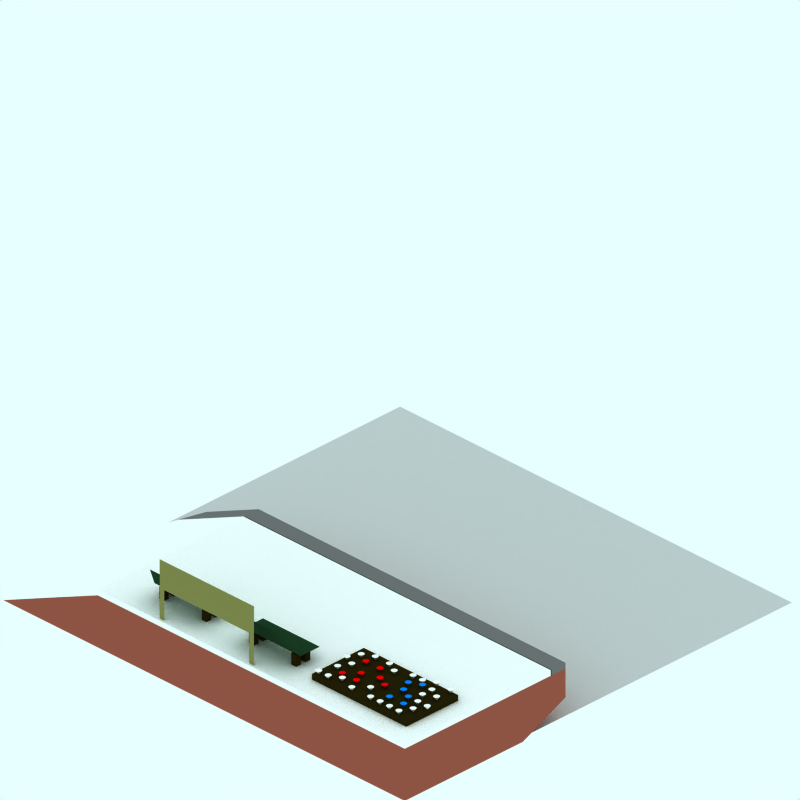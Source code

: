 # Source: brick-platform-basic-slopel.blend  (saved by Blender 2.42.0; exported with 4.5.12 LTS)
import bpy
from mathutils import Matrix  # noqa: F401  (used for matrix-valued properties, if any)

bpy.ops.wm.read_factory_settings(use_empty=True)
scene = bpy.context.scene
scene.name = 'Scene'

# ---- collections
col_collection_1 = bpy.data.collections.new('Collection 1'); scene.collection.children.link(col_collection_1)
col_collection_2 = bpy.data.collections.new('Collection 2'); scene.collection.children.link(col_collection_2)
col_collection_2.hide_render = True
col_collection_2.hide_viewport = True
col_collection_3 = bpy.data.collections.new('Collection 3'); scene.collection.children.link(col_collection_3)
col_collection_3.hide_render = True
col_collection_3.hide_viewport = True

# ---- materials (node trees are filled in below, after node groups)
mat_soil = bpy.data.materials.new('Soil')
mat_soil.alpha_threshold = 0.0
mat_soil.preview_render_type = 'FLAT'
mat_soil.diffuse_color = (0.1442, 0.1206, 0.02593, 1.0)
mat_soil.roughness = 0.5
mat_soil.line_color = (0.0, 0.0, 0.0, 1.0)
mat_sign = bpy.data.materials.new('Sign')
mat_sign.alpha_threshold = 0.0
mat_sign.preview_render_type = 'FLAT'
mat_sign.diffuse_color = (0.1175, 0.2402, 0.1439, 1.0)
mat_sign.roughness = 0.5
mat_sign.line_color = (0.0, 0.0, 0.0, 1.0)
mat_redflower = bpy.data.materials.new('RedFlower')
mat_redflower.alpha_threshold = 0.0
mat_redflower.preview_render_type = 'FLAT'
mat_redflower.diffuse_color = (1.0, 0.0, 0.0, 1.0)
mat_redflower.roughness = 0.5
mat_redflower.line_color = (0.0, 0.0, 0.0, 1.0)
mat_blueflower = bpy.data.materials.new('BlueFlower')
mat_blueflower.alpha_threshold = 0.0
mat_blueflower.preview_render_type = 'FLAT'
mat_blueflower.diffuse_color = (0.0, 0.5133, 1.0, 1.0)
mat_blueflower.roughness = 0.5
mat_blueflower.line_color = (0.0, 0.0, 0.0, 1.0)
mat_whiteflower = bpy.data.materials.new('WhiteFlower')
mat_whiteflower.alpha_threshold = 0.0
mat_whiteflower.preview_render_type = 'FLAT'
mat_whiteflower.diffuse_color = (1.0, 1.0, 1.0, 1.0)
mat_whiteflower.roughness = 0.5
mat_whiteflower.line_color = (0.0, 0.0, 0.0, 1.0)
mat_signtext = bpy.data.materials.new('SignText')
mat_signtext.alpha_threshold = 0.0
mat_signtext.preview_render_type = 'FLAT'
mat_signtext.diffuse_color = (0.3595, 0.7348, 0.4401, 1.0)
mat_signtext.roughness = 0.5
mat_signtext.line_color = (0.0, 0.0, 0.0, 1.0)
mat_woodenfencing = bpy.data.materials.new('WoodenFencing')
mat_woodenfencing.alpha_threshold = 0.0
mat_woodenfencing.preview_render_type = 'CUBE'
mat_woodenfencing.diffuse_color = (0.5137, 0.5186, 0.2919, 1.0)
mat_woodenfencing.specular_color = (0.0, 0.0, 0.0)
mat_woodenfencing.roughness = 0.5
mat_woodenfencing.line_color = (0.0, 0.0, 0.0, 1.0)
mat_pavings = bpy.data.materials.new('Pavings')
mat_pavings.alpha_threshold = 0.0
mat_pavings.preview_render_type = 'CUBE'
mat_pavings.diffuse_color = (1.0, 0.9999, 0.9999, 1.0)
mat_pavings.specular_color = (0.0, 0.0, 0.0)
mat_pavings.roughness = 0.5
mat_pavings.line_color = (0.0, 0.0, 0.0, 1.0)
mat_lightpaving = bpy.data.materials.new('LightPaving')
mat_lightpaving.alpha_threshold = 0.0
mat_lightpaving.preview_render_type = 'CUBE'
mat_lightpaving.diffuse_color = (0.4428, 0.4417, 0.4417, 1.0)
mat_lightpaving.specular_color = (0.0, 0.0, 0.0)
mat_lightpaving.roughness = 0.5
mat_lightpaving.line_color = (0.0, 0.0, 0.0, 1.0)
mat_brick = bpy.data.materials.new('Brick')
mat_brick.alpha_threshold = 0.0
mat_brick.preview_render_type = 'CUBE'
mat_brick.diffuse_color = (0.6122, 0.3304, 0.2679, 1.0)
mat_brick.specular_color = (0.0, 0.0, 0.0)
mat_brick.roughness = 0.5
mat_brick.line_color = (0.0, 0.0, 0.0, 1.0)
mat_transparent = bpy.data.materials.new('Transparent')
mat_transparent.alpha_threshold = 0.0
mat_transparent.preview_render_type = 'FLAT'
mat_transparent.roughness = 0.5

# ---- material node trees

# ---- world
world_world = bpy.data.worlds.new('World'); scene.world = world_world
world_world.color = (0.9059, 1.0, 1.0)
world_world.use_sun_shadow = False
world_world.sun_shadow_jitter_overblur = 0.0
world_world.cycles.sampling_method = 'MANUAL'
world_world.cycles.sample_map_resolution = 256

# ---- cameras
cam_camera_001 = bpy.data.cameras.new('Camera.001')
cam_camera_001.type = 'ORTHO'
cam_camera_001.passepartout_alpha = 0.2
cam_camera_001.clip_end = 100.0
cam_camera_001.lens = 35.0
cam_camera_001.ortho_scale = 12.0
cam_camera_001.display_size = 5.91
cam_camera_001.show_passepartout = False
cam_camera_001.show_safe_areas = True
cam_camera_001.dof.focus_distance = 0.0
cam_camera_001.dof.aperture_fstop = 128.0

# ---- lights
light_lamp = bpy.data.lights.new('Lamp', 'SUN')
light_lamp.transmission_factor = 0.0
light_lamp.angle = 1.571
light_lamp.energy = 0.028
light_lamp.shadow_buffer_clip_start = 0.5
light_lamp.shadow_soft_size = 1.0
light_lamp.shadow_cascade_max_distance = 1000.0
light_lamp.cycles.use_multiple_importance_sampling = False

# ---- meshes
me_cube_018 = bpy.data.meshes.new('Cube.018')
me_cube_018.from_pydata([(-3.485, 1.206, 1.479), (-3.485, 0.9264, 1.479), (-3.585, 0.9264, 1.479), (-3.585, 1.206, 1.479), (-3.485, 1.206, 1.579), (-3.485, 0.9264, 1.579), (-3.585, 0.9264, 1.579), (-3.585, 1.206, 1.579)], [], [(0, 1, 2, 3), (4, 7, 6, 5), (0, 4, 5, 1), (1, 5, 6, 2), (2, 6, 7, 3), (4, 0, 3, 7)])
me_cube_018.materials.append(mat_soil)
me_cube_018.use_remesh_preserve_volume = False
me_cube_018.use_remesh_preserve_attributes = False
me_cube_018.use_mirror_vertex_groups = False
me_cube_018.update()
me_cube_017 = bpy.data.meshes.new('Cube.017')
me_cube_017.from_pydata([(-3.685, 1.206, 1.479), (-3.685, 0.9264, 1.479), (-3.785, 0.9264, 1.479), (-3.785, 1.206, 1.479), (-3.685, 1.206, 1.579), (-3.685, 0.9264, 1.579), (-3.785, 0.9264, 1.579), (-3.785, 1.206, 1.579)], [], [(0, 1, 2, 3), (4, 7, 6, 5), (0, 4, 5, 1), (1, 5, 6, 2), (2, 6, 7, 3), (4, 0, 3, 7)])
me_cube_017.materials.append(mat_soil)
me_cube_017.use_remesh_preserve_volume = False
me_cube_017.use_remesh_preserve_attributes = False
me_cube_017.use_mirror_vertex_groups = False
me_cube_017.update()
me_cube_016 = bpy.data.meshes.new('Cube.016')
me_cube_016.from_pydata([(-3.685, 1.206, 0.5795), (-3.685, 0.9264, 0.5795), (-3.785, 0.9264, 0.5795), (-3.785, 1.206, 0.5795), (-3.685, 1.206, 0.6795), (-3.685, 0.9264, 0.6795), (-3.785, 0.9264, 0.6795), (-3.785, 1.206, 0.6795)], [], [(0, 1, 2, 3), (4, 7, 6, 5), (0, 4, 5, 1), (1, 5, 6, 2), (2, 6, 7, 3), (4, 0, 3, 7)])
me_cube_016.materials.append(mat_soil)
me_cube_016.use_remesh_preserve_volume = False
me_cube_016.use_remesh_preserve_attributes = False
me_cube_016.use_mirror_vertex_groups = False
me_cube_016.update()
me_cube_015 = bpy.data.meshes.new('Cube.015')
me_cube_015.from_pydata([(-3.485, 1.206, 0.5795), (-3.485, 0.9264, 0.5795), (-3.585, 0.9264, 0.5795), (-3.585, 1.206, 0.5795), (-3.485, 1.206, 0.6795), (-3.485, 0.9264, 0.6795), (-3.585, 0.9264, 0.6795), (-3.585, 1.206, 0.6795)], [], [(0, 1, 2, 3), (4, 7, 6, 5), (0, 4, 5, 1), (1, 5, 6, 2), (2, 6, 7, 3), (4, 0, 3, 7)])
me_cube_015.materials.append(mat_soil)
me_cube_015.use_remesh_preserve_volume = False
me_cube_015.use_remesh_preserve_attributes = False
me_cube_015.use_mirror_vertex_groups = False
me_cube_015.update()
me_cube_014 = bpy.data.meshes.new('Cube.014')
me_cube_014.from_pydata([(-3.485, 1.206, -0.4205), (-3.485, 0.9264, -0.4205), (-3.585, 0.9264, -0.4205), (-3.585, 1.206, -0.4205), (-3.485, 1.206, -0.3205), (-3.485, 0.9264, -0.3205), (-3.585, 0.9264, -0.3205), (-3.585, 1.206, -0.3205)], [], [(0, 1, 2, 3), (4, 7, 6, 5), (0, 4, 5, 1), (1, 5, 6, 2), (2, 6, 7, 3), (4, 0, 3, 7)])
me_cube_014.materials.append(mat_soil)
me_cube_014.use_remesh_preserve_volume = False
me_cube_014.use_remesh_preserve_attributes = False
me_cube_014.use_mirror_vertex_groups = False
me_cube_014.update()
me_cube_013 = bpy.data.meshes.new('Cube.013')
me_cube_013.from_pydata([(-3.685, 1.206, -0.4205), (-3.685, 0.9264, -0.4205), (-3.785, 0.9264, -0.4205), (-3.785, 1.206, -0.4205), (-3.685, 1.206, -0.3205), (-3.685, 0.9264, -0.3205), (-3.785, 0.9264, -0.3205), (-3.785, 1.206, -0.3205)], [], [(0, 1, 2, 3), (4, 7, 6, 5), (0, 4, 5, 1), (1, 5, 6, 2), (2, 6, 7, 3), (4, 0, 3, 7)])
me_cube_013.materials.append(mat_soil)
me_cube_013.use_remesh_preserve_volume = False
me_cube_013.use_remesh_preserve_attributes = False
me_cube_013.use_mirror_vertex_groups = False
me_cube_013.update()
me_cube_012 = bpy.data.meshes.new('Cube.012')
me_cube_012.from_pydata([(-3.685, 1.206, -1.321), (-3.685, 0.9264, -1.321), (-3.785, 0.9264, -1.321), (-3.785, 1.206, -1.321), (-3.685, 1.206, -1.221), (-3.685, 0.9264, -1.221), (-3.785, 0.9264, -1.221), (-3.785, 1.206, -1.221)], [], [(0, 1, 2, 3), (4, 7, 6, 5), (0, 4, 5, 1), (1, 5, 6, 2), (2, 6, 7, 3), (4, 0, 3, 7)])
me_cube_012.materials.append(mat_soil)
me_cube_012.use_remesh_preserve_volume = False
me_cube_012.use_remesh_preserve_attributes = False
me_cube_012.use_mirror_vertex_groups = False
me_cube_012.update()
me_cube_004 = bpy.data.meshes.new('Cube.004')
me_cube_004.from_pydata([(-3.485, 1.206, -1.321), (-3.485, 0.9264, -1.321), (-3.585, 0.9264, -1.321), (-3.585, 1.206, -1.321), (-3.485, 1.206, -1.221), (-3.485, 0.9264, -1.221), (-3.585, 0.9264, -1.221), (-3.585, 1.206, -1.221)], [], [(0, 1, 2, 3), (4, 7, 6, 5), (0, 4, 5, 1), (1, 5, 6, 2), (2, 6, 7, 3), (4, 0, 3, 7)])
me_cube_004.materials.append(mat_soil)
me_cube_004.use_remesh_preserve_volume = False
me_cube_004.use_remesh_preserve_attributes = False
me_cube_004.use_mirror_vertex_groups = False
me_cube_004.update()
me_plane_026 = bpy.data.meshes.new('Plane.026')
me_plane_026.from_pydata([(1.679, -3.385, 1.226), (1.679, -3.785, 1.226), (0.4795, -3.785, 1.226), (0.4795, -3.385, 1.226)], [], [(0, 3, 2, 1)])
me_plane_026.materials.append(mat_sign)
me_plane_026.use_remesh_preserve_volume = False
me_plane_026.use_remesh_preserve_attributes = False
me_plane_026.use_mirror_vertex_groups = False
me_plane_026.update()
me_plane_025 = bpy.data.meshes.new('Plane.025')
me_plane_025.from_pydata([(1.679, -3.785, 1.226), (1.699, -3.899, 1.518), (0.4987, -3.899, 1.518), (0.4795, -3.785, 1.226)], [], [(0, 3, 2, 1)])
me_plane_025.materials.append(mat_sign)
me_plane_025.use_remesh_preserve_volume = False
me_plane_025.use_remesh_preserve_attributes = False
me_plane_025.use_mirror_vertex_groups = False
me_plane_025.update()
me_plane_024 = bpy.data.meshes.new('Plane.024')
me_plane_024.from_pydata([(-0.2205, -3.785, 1.226), (-0.2013, -3.902, 1.516), (-1.401, -3.902, 1.516), (-1.421, -3.785, 1.226)], [], [(0, 3, 2, 1)])
me_plane_024.materials.append(mat_sign)
me_plane_024.use_remesh_preserve_volume = False
me_plane_024.use_remesh_preserve_attributes = False
me_plane_024.use_mirror_vertex_groups = False
me_plane_024.update()
me_plane_023 = bpy.data.meshes.new('Plane.023')
me_plane_023.from_pydata([(-0.2205, -3.385, 1.226), (-0.2205, -3.785, 1.226), (-1.421, -3.785, 1.226), (-1.421, -3.385, 1.226)], [], [(0, 3, 2, 1)])
me_plane_023.materials.append(mat_sign)
me_plane_023.use_remesh_preserve_volume = False
me_plane_023.use_remesh_preserve_attributes = False
me_plane_023.use_mirror_vertex_groups = False
me_plane_023.update()
me_cone_073 = bpy.data.meshes.new('Cone.073')
me_cone_073.from_pydata([(-83.16, 29.4, 74.36), (-82.86, 29.4, 73.9), (-82.75, 29.4, 73.36), (-82.86, 29.4, 72.82), (-83.16, 29.4, 72.36), (-83.62, 29.4, 72.05), (-84.16, 29.4, 71.94), (-84.7, 29.4, 72.05), (-85.16, 29.4, 72.36), (-85.47, 29.4, 72.82), (-85.58, 29.4, 73.36), (-85.47, 29.4, 73.9), (-85.16, 29.4, 74.36), (-84.7, 29.4, 74.67), (-84.16, 29.4, 74.77), (-83.62, 29.4, 74.67), (-84.16, 27.4, 73.36), (-84.16, 29.4, 73.36)], [], [(1, 0, 16), (16, 2, 1), (16, 3, 2), (16, 4, 3), (16, 5, 4), (16, 6, 5), (16, 7, 6), (16, 8, 7), (16, 9, 8), (16, 10, 9), (16, 11, 10), (16, 12, 11), (16, 13, 12), (16, 14, 13), (16, 15, 14), (16, 0, 15), (17, 0, 1), (17, 1, 2), (17, 2, 3), (17, 3, 4), (17, 4, 5), (17, 5, 6), (17, 6, 7), (17, 7, 8), (17, 8, 9), (17, 9, 10), (17, 10, 11), (17, 11, 12), (17, 12, 13), (17, 13, 14), (17, 14, 15), (15, 0, 17)])
me_cone_073.materials.append(mat_redflower)
me_cone_073.use_remesh_preserve_volume = False
me_cone_073.use_remesh_preserve_attributes = False
me_cone_073.use_mirror_vertex_groups = False
me_cone_073.update()
me_cone_072 = bpy.data.meshes.new('Cone.072')
me_cone_072.from_pydata([(-90.8, 29.4, 69.27), (-90.5, 29.4, 68.81), (-90.39, 29.4, 68.27), (-90.5, 29.4, 67.72), (-90.8, 29.4, 67.27), (-91.26, 29.4, 66.96), (-91.8, 29.4, 66.85), (-92.34, 29.4, 66.96), (-92.8, 29.4, 67.27), (-93.11, 29.4, 67.72), (-93.22, 29.4, 68.27), (-93.11, 29.4, 68.81), (-92.8, 29.4, 69.27), (-92.34, 29.4, 69.57), (-91.8, 29.4, 69.68), (-91.26, 29.4, 69.57), (-91.8, 27.4, 68.27), (-91.8, 29.4, 68.27)], [], [(1, 0, 16), (16, 2, 1), (16, 3, 2), (16, 4, 3), (16, 5, 4), (16, 6, 5), (16, 7, 6), (16, 8, 7), (16, 9, 8), (16, 10, 9), (16, 11, 10), (16, 12, 11), (16, 13, 12), (16, 14, 13), (16, 15, 14), (16, 0, 15), (17, 0, 1), (17, 1, 2), (17, 2, 3), (17, 3, 4), (17, 4, 5), (17, 5, 6), (17, 6, 7), (17, 7, 8), (17, 8, 9), (17, 9, 10), (17, 10, 11), (17, 11, 12), (17, 12, 13), (17, 13, 14), (17, 14, 15), (15, 0, 17)])
me_cone_072.materials.append(mat_redflower)
me_cone_072.use_remesh_preserve_volume = False
me_cone_072.use_remesh_preserve_attributes = False
me_cone_072.use_mirror_vertex_groups = False
me_cone_072.update()
me_cone_071 = bpy.data.meshes.new('Cone.071')
me_cone_071.from_pydata([(-90.8, 29.4, 61.63), (-90.5, 29.4, 61.17), (-90.39, 29.4, 60.63), (-90.5, 29.4, 60.08), (-90.8, 29.4, 59.63), (-91.26, 29.4, 59.32), (-91.8, 29.4, 59.21), (-92.34, 29.4, 59.32), (-92.8, 29.4, 59.63), (-93.11, 29.4, 60.08), (-93.22, 29.4, 60.63), (-93.11, 29.4, 61.17), (-92.8, 29.4, 61.63), (-92.34, 29.4, 61.93), (-91.8, 29.4, 62.04), (-91.26, 29.4, 61.93), (-91.8, 27.4, 60.63), (-91.8, 29.4, 60.63)], [], [(1, 0, 16), (16, 2, 1), (16, 3, 2), (16, 4, 3), (16, 5, 4), (16, 6, 5), (16, 7, 6), (16, 8, 7), (16, 9, 8), (16, 10, 9), (16, 11, 10), (16, 12, 11), (16, 13, 12), (16, 14, 13), (16, 15, 14), (16, 0, 15), (17, 0, 1), (17, 1, 2), (17, 2, 3), (17, 3, 4), (17, 4, 5), (17, 5, 6), (17, 6, 7), (17, 7, 8), (17, 8, 9), (17, 9, 10), (17, 10, 11), (17, 11, 12), (17, 12, 13), (17, 13, 14), (17, 14, 15), (15, 0, 17)])
me_cone_071.materials.append(mat_redflower)
me_cone_071.use_remesh_preserve_volume = False
me_cone_071.use_remesh_preserve_attributes = False
me_cone_071.use_mirror_vertex_groups = False
me_cone_071.update()
me_cone_070 = bpy.data.meshes.new('Cone.070')
me_cone_070.from_pydata([(-85.71, 29.4, 66.72), (-85.4, 29.4, 66.26), (-85.29, 29.4, 65.72), (-85.4, 29.4, 65.18), (-85.71, 29.4, 64.72), (-86.17, 29.4, 64.41), (-86.71, 29.4, 64.31), (-87.25, 29.4, 64.41), (-87.71, 29.4, 64.72), (-88.01, 29.4, 65.18), (-88.12, 29.4, 65.72), (-88.01, 29.4, 66.26), (-87.71, 29.4, 66.72), (-87.25, 29.4, 67.03), (-86.71, 29.4, 67.13), (-86.17, 29.4, 67.03), (-86.71, 27.4, 65.72), (-86.71, 29.4, 65.72)], [], [(1, 0, 16), (16, 2, 1), (16, 3, 2), (16, 4, 3), (16, 5, 4), (16, 6, 5), (16, 7, 6), (16, 8, 7), (16, 9, 8), (16, 10, 9), (16, 11, 10), (16, 12, 11), (16, 13, 12), (16, 14, 13), (16, 15, 14), (16, 0, 15), (17, 0, 1), (17, 1, 2), (17, 2, 3), (17, 3, 4), (17, 4, 5), (17, 5, 6), (17, 6, 7), (17, 7, 8), (17, 8, 9), (17, 9, 10), (17, 10, 11), (17, 11, 12), (17, 12, 13), (17, 13, 14), (17, 14, 15), (15, 0, 17)])
me_cone_070.materials.append(mat_redflower)
me_cone_070.use_remesh_preserve_volume = False
me_cone_070.use_remesh_preserve_attributes = False
me_cone_070.use_mirror_vertex_groups = False
me_cone_070.update()
me_cone_069 = bpy.data.meshes.new('Cone.069')
me_cone_069.from_pydata([(-78.07, 29.4, 61.63), (-77.76, 29.4, 61.17), (-77.65, 29.4, 60.63), (-77.76, 29.4, 60.08), (-78.07, 29.4, 59.63), (-78.53, 29.4, 59.32), (-79.07, 29.4, 59.21), (-79.61, 29.4, 59.32), (-80.07, 29.4, 59.63), (-80.37, 29.4, 60.08), (-80.48, 29.4, 60.63), (-80.37, 29.4, 61.17), (-80.07, 29.4, 61.63), (-79.61, 29.4, 61.93), (-79.07, 29.4, 62.04), (-78.53, 29.4, 61.93), (-79.07, 27.4, 60.63), (-79.07, 29.4, 60.63)], [], [(1, 0, 16), (16, 2, 1), (16, 3, 2), (16, 4, 3), (16, 5, 4), (16, 6, 5), (16, 7, 6), (16, 8, 7), (16, 9, 8), (16, 10, 9), (16, 11, 10), (16, 12, 11), (16, 13, 12), (16, 14, 13), (16, 15, 14), (16, 0, 15), (17, 0, 1), (17, 1, 2), (17, 2, 3), (17, 3, 4), (17, 4, 5), (17, 5, 6), (17, 6, 7), (17, 7, 8), (17, 8, 9), (17, 9, 10), (17, 10, 11), (17, 11, 12), (17, 12, 13), (17, 13, 14), (17, 14, 15), (15, 0, 17)])
me_cone_069.materials.append(mat_redflower)
me_cone_069.use_remesh_preserve_volume = False
me_cone_069.use_remesh_preserve_attributes = False
me_cone_069.use_mirror_vertex_groups = False
me_cone_069.update()
me_cone_068 = bpy.data.meshes.new('Cone.068')
me_cone_068.from_pydata([(-78.07, 29.4, 69.27), (-77.76, 29.4, 68.81), (-77.65, 29.4, 68.27), (-77.76, 29.4, 67.72), (-78.07, 29.4, 67.27), (-78.53, 29.4, 66.96), (-79.07, 29.4, 66.85), (-79.61, 29.4, 66.96), (-80.07, 29.4, 67.27), (-80.37, 29.4, 67.72), (-80.48, 29.4, 68.27), (-80.37, 29.4, 68.81), (-80.07, 29.4, 69.27), (-79.61, 29.4, 69.57), (-79.07, 29.4, 69.68), (-78.53, 29.4, 69.57), (-79.07, 27.4, 68.27), (-79.07, 29.4, 68.27)], [], [(1, 0, 16), (16, 2, 1), (16, 3, 2), (16, 4, 3), (16, 5, 4), (16, 6, 5), (16, 7, 6), (16, 8, 7), (16, 9, 8), (16, 10, 9), (16, 11, 10), (16, 12, 11), (16, 13, 12), (16, 14, 13), (16, 15, 14), (16, 0, 15), (17, 0, 1), (17, 1, 2), (17, 2, 3), (17, 3, 4), (17, 4, 5), (17, 5, 6), (17, 6, 7), (17, 7, 8), (17, 8, 9), (17, 9, 10), (17, 10, 11), (17, 11, 12), (17, 12, 13), (17, 13, 14), (17, 14, 15), (15, 0, 17)])
me_cone_068.materials.append(mat_redflower)
me_cone_068.use_remesh_preserve_volume = False
me_cone_068.use_remesh_preserve_attributes = False
me_cone_068.use_mirror_vertex_groups = False
me_cone_068.update()
me_cone_067 = bpy.data.meshes.new('Cone.067')
me_cone_067.from_pydata([(-90.8, 29.4, 94.73), (-90.5, 29.4, 94.27), (-90.39, 29.4, 93.73), (-90.5, 29.4, 93.19), (-90.8, 29.4, 92.73), (-91.26, 29.4, 92.43), (-91.8, 29.4, 92.32), (-92.34, 29.4, 92.43), (-92.8, 29.4, 92.73), (-93.11, 29.4, 93.19), (-93.22, 29.4, 93.73), (-93.11, 29.4, 94.27), (-92.8, 29.4, 94.73), (-92.34, 29.4, 95.04), (-91.8, 29.4, 95.15), (-91.26, 29.4, 95.04), (-91.8, 27.4, 93.73), (-91.8, 29.4, 93.73)], [], [(1, 0, 16), (16, 2, 1), (16, 3, 2), (16, 4, 3), (16, 5, 4), (16, 6, 5), (16, 7, 6), (16, 8, 7), (16, 9, 8), (16, 10, 9), (16, 11, 10), (16, 12, 11), (16, 13, 12), (16, 14, 13), (16, 15, 14), (16, 0, 15), (17, 0, 1), (17, 1, 2), (17, 2, 3), (17, 3, 4), (17, 4, 5), (17, 5, 6), (17, 6, 7), (17, 7, 8), (17, 8, 9), (17, 9, 10), (17, 10, 11), (17, 11, 12), (17, 12, 13), (17, 13, 14), (17, 14, 15), (15, 0, 17)])
me_cone_067.materials.append(mat_blueflower)
me_cone_067.use_remesh_preserve_volume = False
me_cone_067.use_remesh_preserve_attributes = False
me_cone_067.use_mirror_vertex_groups = False
me_cone_067.update()
me_cone_066 = bpy.data.meshes.new('Cone.066')
me_cone_066.from_pydata([(-83.16, 29.4, 87.09), (-82.86, 29.4, 86.63), (-82.75, 29.4, 86.09), (-82.86, 29.4, 85.55), (-83.16, 29.4, 85.09), (-83.62, 29.4, 84.79), (-84.16, 29.4, 84.68), (-84.7, 29.4, 84.79), (-85.16, 29.4, 85.09), (-85.47, 29.4, 85.55), (-85.58, 29.4, 86.09), (-85.47, 29.4, 86.63), (-85.16, 29.4, 87.09), (-84.7, 29.4, 87.4), (-84.16, 29.4, 87.51), (-83.62, 29.4, 87.4), (-84.16, 27.4, 86.09), (-84.16, 29.4, 86.09)], [], [(1, 0, 16), (16, 2, 1), (16, 3, 2), (16, 4, 3), (16, 5, 4), (16, 6, 5), (16, 7, 6), (16, 8, 7), (16, 9, 8), (16, 10, 9), (16, 11, 10), (16, 12, 11), (16, 13, 12), (16, 14, 13), (16, 15, 14), (16, 0, 15), (17, 0, 1), (17, 1, 2), (17, 2, 3), (17, 3, 4), (17, 4, 5), (17, 5, 6), (17, 6, 7), (17, 7, 8), (17, 8, 9), (17, 9, 10), (17, 10, 11), (17, 11, 12), (17, 12, 13), (17, 13, 14), (17, 14, 15), (15, 0, 17)])
me_cone_066.materials.append(mat_blueflower)
me_cone_066.use_remesh_preserve_volume = False
me_cone_066.use_remesh_preserve_attributes = False
me_cone_066.use_mirror_vertex_groups = False
me_cone_066.update()
me_cone_065 = bpy.data.meshes.new('Cone.065')
me_cone_065.from_pydata([(-78.07, 29.4, 84.55), (-77.76, 29.4, 84.09), (-77.65, 29.4, 83.55), (-77.76, 29.4, 83.0), (-78.07, 29.4, 82.55), (-78.53, 29.4, 82.24), (-79.07, 29.4, 82.13), (-79.61, 29.4, 82.24), (-80.07, 29.4, 82.55), (-80.37, 29.4, 83.0), (-80.48, 29.4, 83.55), (-80.37, 29.4, 84.09), (-80.07, 29.4, 84.55), (-79.61, 29.4, 84.85), (-79.07, 29.4, 84.96), (-78.53, 29.4, 84.85), (-79.07, 27.4, 83.55), (-79.07, 29.4, 83.55)], [], [(1, 0, 16), (16, 2, 1), (16, 3, 2), (16, 4, 3), (16, 5, 4), (16, 6, 5), (16, 7, 6), (16, 8, 7), (16, 9, 8), (16, 10, 9), (16, 11, 10), (16, 12, 11), (16, 13, 12), (16, 14, 13), (16, 15, 14), (16, 0, 15), (17, 0, 1), (17, 1, 2), (17, 2, 3), (17, 3, 4), (17, 4, 5), (17, 5, 6), (17, 6, 7), (17, 7, 8), (17, 8, 9), (17, 9, 10), (17, 10, 11), (17, 11, 12), (17, 12, 13), (17, 13, 14), (17, 14, 15), (15, 0, 17)])
me_cone_065.materials.append(mat_blueflower)
me_cone_065.use_remesh_preserve_volume = False
me_cone_065.use_remesh_preserve_attributes = False
me_cone_065.use_mirror_vertex_groups = False
me_cone_065.update()
me_cone_064 = bpy.data.meshes.new('Cone.064')
me_cone_064.from_pydata([(-75.52, 29.4, 89.64), (-75.22, 29.4, 89.18), (-75.11, 29.4, 88.64), (-75.22, 29.4, 88.1), (-75.52, 29.4, 87.64), (-75.98, 29.4, 87.33), (-76.52, 29.4, 87.22), (-77.06, 29.4, 87.33), (-77.52, 29.4, 87.64), (-77.83, 29.4, 88.1), (-77.94, 29.4, 88.64), (-77.83, 29.4, 89.18), (-77.52, 29.4, 89.64), (-77.06, 29.4, 89.95), (-76.52, 29.4, 90.05), (-75.98, 29.4, 89.95), (-76.52, 27.4, 88.64), (-76.52, 29.4, 88.64)], [], [(1, 0, 16), (16, 2, 1), (16, 3, 2), (16, 4, 3), (16, 5, 4), (16, 6, 5), (16, 7, 6), (16, 8, 7), (16, 9, 8), (16, 10, 9), (16, 11, 10), (16, 12, 11), (16, 13, 12), (16, 14, 13), (16, 15, 14), (16, 0, 15), (17, 0, 1), (17, 1, 2), (17, 2, 3), (17, 3, 4), (17, 4, 5), (17, 5, 6), (17, 6, 7), (17, 7, 8), (17, 8, 9), (17, 9, 10), (17, 10, 11), (17, 11, 12), (17, 12, 13), (17, 13, 14), (17, 14, 15), (15, 0, 17)])
me_cone_064.materials.append(mat_blueflower)
me_cone_064.use_remesh_preserve_volume = False
me_cone_064.use_remesh_preserve_attributes = False
me_cone_064.use_mirror_vertex_groups = False
me_cone_064.update()
me_cone_063 = bpy.data.meshes.new('Cone.063')
me_cone_063.from_pydata([(-85.71, 29.4, 92.19), (-85.4, 29.4, 91.73), (-85.29, 29.4, 91.19), (-85.4, 29.4, 90.64), (-85.71, 29.4, 90.19), (-86.17, 29.4, 89.88), (-86.71, 29.4, 89.77), (-87.25, 29.4, 89.88), (-87.71, 29.4, 90.19), (-88.01, 29.4, 90.64), (-88.12, 29.4, 91.19), (-88.01, 29.4, 91.73), (-87.71, 29.4, 92.19), (-87.25, 29.4, 92.49), (-86.71, 29.4, 92.6), (-86.17, 29.4, 92.49), (-86.71, 27.4, 91.19), (-86.71, 29.4, 91.19)], [], [(1, 0, 16), (16, 2, 1), (16, 3, 2), (16, 4, 3), (16, 5, 4), (16, 6, 5), (16, 7, 6), (16, 8, 7), (16, 9, 8), (16, 10, 9), (16, 11, 10), (16, 12, 11), (16, 13, 12), (16, 14, 13), (16, 15, 14), (16, 0, 15), (17, 0, 1), (17, 1, 2), (17, 2, 3), (17, 3, 4), (17, 4, 5), (17, 5, 6), (17, 6, 7), (17, 7, 8), (17, 8, 9), (17, 9, 10), (17, 10, 11), (17, 11, 12), (17, 12, 13), (17, 13, 14), (17, 14, 15), (15, 0, 17)])
me_cone_063.materials.append(mat_blueflower)
me_cone_063.use_remesh_preserve_volume = False
me_cone_063.use_remesh_preserve_attributes = False
me_cone_063.use_mirror_vertex_groups = False
me_cone_063.update()
me_cone_062 = bpy.data.meshes.new('Cone.062')
me_cone_062.from_pydata([(-95.89, 29.4, 82.0), (-95.59, 29.4, 81.54), (-95.48, 29.4, 81.0), (-95.59, 29.4, 80.46), (-95.89, 29.4, 80.0), (-96.35, 29.4, 79.69), (-96.89, 29.4, 79.58), (-97.44, 29.4, 79.69), (-97.89, 29.4, 80.0), (-98.2, 29.4, 80.46), (-98.31, 29.4, 81.0), (-98.2, 29.4, 81.54), (-97.89, 29.4, 82.0), (-97.44, 29.4, 82.31), (-96.89, 29.4, 82.41), (-96.35, 29.4, 82.31), (-96.89, 27.4, 81.0), (-96.89, 29.4, 81.0)], [], [(1, 0, 16), (16, 2, 1), (16, 3, 2), (16, 4, 3), (16, 5, 4), (16, 6, 5), (16, 7, 6), (16, 8, 7), (16, 9, 8), (16, 10, 9), (16, 11, 10), (16, 12, 11), (16, 13, 12), (16, 14, 13), (16, 15, 14), (16, 0, 15), (17, 0, 1), (17, 1, 2), (17, 2, 3), (17, 3, 4), (17, 4, 5), (17, 5, 6), (17, 6, 7), (17, 7, 8), (17, 8, 9), (17, 9, 10), (17, 10, 11), (17, 11, 12), (17, 12, 13), (17, 13, 14), (17, 14, 15), (15, 0, 17)])
me_cone_062.materials.append(mat_whiteflower)
me_cone_062.use_remesh_preserve_volume = False
me_cone_062.use_remesh_preserve_attributes = False
me_cone_062.use_mirror_vertex_groups = False
me_cone_062.update()
me_cone_061 = bpy.data.meshes.new('Cone.061')
me_cone_061.from_pydata([(-80.62, 29.4, 94.73), (-80.31, 29.4, 94.27), (-80.2, 29.4, 93.73), (-80.31, 29.4, 93.19), (-80.62, 29.4, 92.73), (-81.07, 29.4, 92.43), (-81.62, 29.4, 92.32), (-82.16, 29.4, 92.43), (-82.62, 29.4, 92.73), (-82.92, 29.4, 93.19), (-83.03, 29.4, 93.73), (-82.92, 29.4, 94.27), (-82.62, 29.4, 94.73), (-82.16, 29.4, 95.04), (-81.62, 29.4, 95.15), (-81.07, 29.4, 95.04), (-81.62, 27.4, 93.73), (-81.62, 29.4, 93.73)], [], [(1, 0, 16), (16, 2, 1), (16, 3, 2), (16, 4, 3), (16, 5, 4), (16, 6, 5), (16, 7, 6), (16, 8, 7), (16, 9, 8), (16, 10, 9), (16, 11, 10), (16, 12, 11), (16, 13, 12), (16, 14, 13), (16, 15, 14), (16, 0, 15), (17, 0, 1), (17, 1, 2), (17, 2, 3), (17, 3, 4), (17, 4, 5), (17, 5, 6), (17, 6, 7), (17, 7, 8), (17, 8, 9), (17, 9, 10), (17, 10, 11), (17, 11, 12), (17, 12, 13), (17, 13, 14), (17, 14, 15), (15, 0, 17)])
me_cone_061.materials.append(mat_whiteflower)
me_cone_061.use_remesh_preserve_volume = False
me_cone_061.use_remesh_preserve_attributes = False
me_cone_061.use_mirror_vertex_groups = False
me_cone_061.update()
me_cone_060 = bpy.data.meshes.new('Cone.060')
me_cone_060.from_pydata([(-78.07, 29.4, 99.83), (-77.76, 29.4, 99.37), (-77.65, 29.4, 98.83), (-77.76, 29.4, 98.28), (-78.07, 29.4, 97.83), (-78.53, 29.4, 97.52), (-79.07, 29.4, 97.41), (-79.61, 29.4, 97.52), (-80.07, 29.4, 97.83), (-80.37, 29.4, 98.28), (-80.48, 29.4, 98.83), (-80.37, 29.4, 99.37), (-80.07, 29.4, 99.83), (-79.61, 29.4, 100.1), (-79.07, 29.4, 100.2), (-78.53, 29.4, 100.1), (-79.07, 27.4, 98.83), (-79.07, 29.4, 98.83)], [], [(1, 0, 16), (16, 2, 1), (16, 3, 2), (16, 4, 3), (16, 5, 4), (16, 6, 5), (16, 7, 6), (16, 8, 7), (16, 9, 8), (16, 10, 9), (16, 11, 10), (16, 12, 11), (16, 13, 12), (16, 14, 13), (16, 15, 14), (16, 0, 15), (17, 0, 1), (17, 1, 2), (17, 2, 3), (17, 3, 4), (17, 4, 5), (17, 5, 6), (17, 6, 7), (17, 7, 8), (17, 8, 9), (17, 9, 10), (17, 10, 11), (17, 11, 12), (17, 12, 13), (17, 13, 14), (17, 14, 15), (15, 0, 17)])
me_cone_060.materials.append(mat_whiteflower)
me_cone_060.use_remesh_preserve_volume = False
me_cone_060.use_remesh_preserve_attributes = False
me_cone_060.use_mirror_vertex_groups = False
me_cone_060.update()
me_cone_059 = bpy.data.meshes.new('Cone.059')
me_cone_059.from_pydata([(-85.71, 29.4, 97.28), (-85.4, 29.4, 96.82), (-85.29, 29.4, 96.28), (-85.4, 29.4, 95.74), (-85.71, 29.4, 95.28), (-86.17, 29.4, 94.97), (-86.71, 29.4, 94.86), (-87.25, 29.4, 94.97), (-87.71, 29.4, 95.28), (-88.01, 29.4, 95.74), (-88.12, 29.4, 96.28), (-88.01, 29.4, 96.82), (-87.71, 29.4, 97.28), (-87.25, 29.4, 97.59), (-86.71, 29.4, 97.69), (-86.17, 29.4, 97.59), (-86.71, 27.4, 96.28), (-86.71, 29.4, 96.28)], [], [(1, 0, 16), (16, 2, 1), (16, 3, 2), (16, 4, 3), (16, 5, 4), (16, 6, 5), (16, 7, 6), (16, 8, 7), (16, 9, 8), (16, 10, 9), (16, 11, 10), (16, 12, 11), (16, 13, 12), (16, 14, 13), (16, 15, 14), (16, 0, 15), (17, 0, 1), (17, 1, 2), (17, 2, 3), (17, 3, 4), (17, 4, 5), (17, 5, 6), (17, 6, 7), (17, 7, 8), (17, 8, 9), (17, 9, 10), (17, 10, 11), (17, 11, 12), (17, 12, 13), (17, 13, 14), (17, 14, 15), (15, 0, 17)])
me_cone_059.materials.append(mat_whiteflower)
me_cone_059.use_remesh_preserve_volume = False
me_cone_059.use_remesh_preserve_attributes = False
me_cone_059.use_mirror_vertex_groups = False
me_cone_059.update()
me_cone_058 = bpy.data.meshes.new('Cone.058')
me_cone_058.from_pydata([(-85.71, 29.4, 102.4), (-85.4, 29.4, 101.9), (-85.29, 29.4, 101.4), (-85.4, 29.4, 100.8), (-85.71, 29.4, 100.4), (-86.17, 29.4, 100.1), (-86.71, 29.4, 99.96), (-87.25, 29.4, 100.1), (-87.71, 29.4, 100.4), (-88.01, 29.4, 100.8), (-88.12, 29.4, 101.4), (-88.01, 29.4, 101.9), (-87.71, 29.4, 102.4), (-87.25, 29.4, 102.7), (-86.71, 29.4, 102.8), (-86.17, 29.4, 102.7), (-86.71, 27.4, 101.4), (-86.71, 29.4, 101.4)], [], [(1, 0, 16), (16, 2, 1), (16, 3, 2), (16, 4, 3), (16, 5, 4), (16, 6, 5), (16, 7, 6), (16, 8, 7), (16, 9, 8), (16, 10, 9), (16, 11, 10), (16, 12, 11), (16, 13, 12), (16, 14, 13), (16, 15, 14), (16, 0, 15), (17, 0, 1), (17, 1, 2), (17, 2, 3), (17, 3, 4), (17, 4, 5), (17, 5, 6), (17, 6, 7), (17, 7, 8), (17, 8, 9), (17, 9, 10), (17, 10, 11), (17, 11, 12), (17, 12, 13), (17, 13, 14), (17, 14, 15), (15, 0, 17)])
me_cone_058.materials.append(mat_whiteflower)
me_cone_058.use_remesh_preserve_volume = False
me_cone_058.use_remesh_preserve_attributes = False
me_cone_058.use_mirror_vertex_groups = False
me_cone_058.update()
me_cone_057 = bpy.data.meshes.new('Cone.057')
me_cone_057.from_pydata([(-90.8, 29.4, 99.83), (-90.5, 29.4, 99.37), (-90.39, 29.4, 98.83), (-90.5, 29.4, 98.28), (-90.8, 29.4, 97.83), (-91.26, 29.4, 97.52), (-91.8, 29.4, 97.41), (-92.34, 29.4, 97.52), (-92.8, 29.4, 97.83), (-93.11, 29.4, 98.28), (-93.22, 29.4, 98.83), (-93.11, 29.4, 99.37), (-92.8, 29.4, 99.83), (-92.34, 29.4, 100.1), (-91.8, 29.4, 100.2), (-91.26, 29.4, 100.1), (-91.8, 27.4, 98.83), (-91.8, 29.4, 98.83)], [], [(1, 0, 16), (16, 2, 1), (16, 3, 2), (16, 4, 3), (16, 5, 4), (16, 6, 5), (16, 7, 6), (16, 8, 7), (16, 9, 8), (16, 10, 9), (16, 11, 10), (16, 12, 11), (16, 13, 12), (16, 14, 13), (16, 15, 14), (16, 0, 15), (17, 0, 1), (17, 1, 2), (17, 2, 3), (17, 3, 4), (17, 4, 5), (17, 5, 6), (17, 6, 7), (17, 7, 8), (17, 8, 9), (17, 9, 10), (17, 10, 11), (17, 11, 12), (17, 12, 13), (17, 13, 14), (17, 14, 15), (15, 0, 17)])
me_cone_057.materials.append(mat_whiteflower)
me_cone_057.use_remesh_preserve_volume = False
me_cone_057.use_remesh_preserve_attributes = False
me_cone_057.use_mirror_vertex_groups = False
me_cone_057.update()
me_cone_056 = bpy.data.meshes.new('Cone.056')
me_cone_056.from_pydata([(-95.89, 29.4, 92.19), (-95.59, 29.4, 91.73), (-95.48, 29.4, 91.19), (-95.59, 29.4, 90.64), (-95.89, 29.4, 90.19), (-96.35, 29.4, 89.88), (-96.89, 29.4, 89.77), (-97.44, 29.4, 89.88), (-97.89, 29.4, 90.19), (-98.2, 29.4, 90.64), (-98.31, 29.4, 91.19), (-98.2, 29.4, 91.73), (-97.89, 29.4, 92.19), (-97.44, 29.4, 92.49), (-96.89, 29.4, 92.6), (-96.35, 29.4, 92.49), (-96.89, 27.4, 91.19), (-96.89, 29.4, 91.19)], [], [(1, 0, 16), (16, 2, 1), (16, 3, 2), (16, 4, 3), (16, 5, 4), (16, 6, 5), (16, 7, 6), (16, 8, 7), (16, 9, 8), (16, 10, 9), (16, 11, 10), (16, 12, 11), (16, 13, 12), (16, 14, 13), (16, 15, 14), (16, 0, 15), (17, 0, 1), (17, 1, 2), (17, 2, 3), (17, 3, 4), (17, 4, 5), (17, 5, 6), (17, 6, 7), (17, 7, 8), (17, 8, 9), (17, 9, 10), (17, 10, 11), (17, 11, 12), (17, 12, 13), (17, 13, 14), (17, 14, 15), (15, 0, 17)])
me_cone_056.materials.append(mat_whiteflower)
me_cone_056.use_remesh_preserve_volume = False
me_cone_056.use_remesh_preserve_attributes = False
me_cone_056.use_mirror_vertex_groups = False
me_cone_056.update()
me_cone_055 = bpy.data.meshes.new('Cone.055')
me_cone_055.from_pydata([(-95.89, 29.4, 97.28), (-95.59, 29.4, 96.82), (-95.48, 29.4, 96.28), (-95.59, 29.4, 95.74), (-95.89, 29.4, 95.28), (-96.35, 29.4, 94.97), (-96.89, 29.4, 94.86), (-97.44, 29.4, 94.97), (-97.89, 29.4, 95.28), (-98.2, 29.4, 95.74), (-98.31, 29.4, 96.28), (-98.2, 29.4, 96.82), (-97.89, 29.4, 97.28), (-97.44, 29.4, 97.59), (-96.89, 29.4, 97.69), (-96.35, 29.4, 97.59), (-96.89, 27.4, 96.28), (-96.89, 29.4, 96.28)], [], [(1, 0, 16), (16, 2, 1), (16, 3, 2), (16, 4, 3), (16, 5, 4), (16, 6, 5), (16, 7, 6), (16, 8, 7), (16, 9, 8), (16, 10, 9), (16, 11, 10), (16, 12, 11), (16, 13, 12), (16, 14, 13), (16, 15, 14), (16, 0, 15), (17, 0, 1), (17, 1, 2), (17, 2, 3), (17, 3, 4), (17, 4, 5), (17, 5, 6), (17, 6, 7), (17, 7, 8), (17, 8, 9), (17, 9, 10), (17, 10, 11), (17, 11, 12), (17, 12, 13), (17, 13, 14), (17, 14, 15), (15, 0, 17)])
me_cone_055.materials.append(mat_whiteflower)
me_cone_055.use_remesh_preserve_volume = False
me_cone_055.use_remesh_preserve_attributes = False
me_cone_055.use_mirror_vertex_groups = False
me_cone_055.update()
me_cone_054 = bpy.data.meshes.new('Cone.054')
me_cone_054.from_pydata([(-95.89, 29.4, 87.09), (-95.59, 29.4, 86.63), (-95.48, 29.4, 86.09), (-95.59, 29.4, 85.55), (-95.89, 29.4, 85.09), (-96.35, 29.4, 84.79), (-96.89, 29.4, 84.68), (-97.44, 29.4, 84.79), (-97.89, 29.4, 85.09), (-98.2, 29.4, 85.55), (-98.31, 29.4, 86.09), (-98.2, 29.4, 86.63), (-97.89, 29.4, 87.09), (-97.44, 29.4, 87.4), (-96.89, 29.4, 87.51), (-96.35, 29.4, 87.4), (-96.89, 27.4, 86.09), (-96.89, 29.4, 86.09)], [], [(1, 0, 16), (16, 2, 1), (16, 3, 2), (16, 4, 3), (16, 5, 4), (16, 6, 5), (16, 7, 6), (16, 8, 7), (16, 9, 8), (16, 10, 9), (16, 11, 10), (16, 12, 11), (16, 13, 12), (16, 14, 13), (16, 15, 14), (16, 0, 15), (17, 0, 1), (17, 1, 2), (17, 2, 3), (17, 3, 4), (17, 4, 5), (17, 5, 6), (17, 6, 7), (17, 7, 8), (17, 8, 9), (17, 9, 10), (17, 10, 11), (17, 11, 12), (17, 12, 13), (17, 13, 14), (17, 14, 15), (15, 0, 17)])
me_cone_054.materials.append(mat_whiteflower)
me_cone_054.use_remesh_preserve_volume = False
me_cone_054.use_remesh_preserve_attributes = False
me_cone_054.use_mirror_vertex_groups = False
me_cone_054.update()
me_cone_053 = bpy.data.meshes.new('Cone.053')
me_cone_053.from_pydata([(-90.8, 29.4, 76.91), (-90.5, 29.4, 76.45), (-90.39, 29.4, 75.91), (-90.5, 29.4, 75.36), (-90.8, 29.4, 74.91), (-91.26, 29.4, 74.6), (-91.8, 29.4, 74.49), (-92.34, 29.4, 74.6), (-92.8, 29.4, 74.91), (-93.11, 29.4, 75.36), (-93.22, 29.4, 75.91), (-93.11, 29.4, 76.45), (-92.8, 29.4, 76.91), (-92.34, 29.4, 77.21), (-91.8, 29.4, 77.32), (-91.26, 29.4, 77.21), (-91.8, 27.4, 75.91), (-91.8, 29.4, 75.91)], [], [(1, 0, 16), (16, 2, 1), (16, 3, 2), (16, 4, 3), (16, 5, 4), (16, 6, 5), (16, 7, 6), (16, 8, 7), (16, 9, 8), (16, 10, 9), (16, 11, 10), (16, 12, 11), (16, 13, 12), (16, 14, 13), (16, 15, 14), (16, 0, 15), (17, 0, 1), (17, 1, 2), (17, 2, 3), (17, 3, 4), (17, 4, 5), (17, 5, 6), (17, 6, 7), (17, 7, 8), (17, 8, 9), (17, 9, 10), (17, 10, 11), (17, 11, 12), (17, 12, 13), (17, 13, 14), (17, 14, 15), (15, 0, 17)])
me_cone_053.materials.append(mat_whiteflower)
me_cone_053.use_remesh_preserve_volume = False
me_cone_053.use_remesh_preserve_attributes = False
me_cone_053.use_mirror_vertex_groups = False
me_cone_053.update()
me_cone_052 = bpy.data.meshes.new('Cone.052')
me_cone_052.from_pydata([(-95.89, 29.4, 59.08), (-95.59, 29.4, 58.62), (-95.48, 29.4, 58.08), (-95.59, 29.4, 57.54), (-95.89, 29.4, 57.08), (-96.35, 29.4, 56.77), (-96.89, 29.4, 56.67), (-97.44, 29.4, 56.77), (-97.89, 29.4, 57.08), (-98.2, 29.4, 57.54), (-98.31, 29.4, 58.08), (-98.2, 29.4, 58.62), (-97.89, 29.4, 59.08), (-97.44, 29.4, 59.39), (-96.89, 29.4, 59.49), (-96.35, 29.4, 59.39), (-96.89, 27.4, 58.08), (-96.89, 29.4, 58.08)], [], [(1, 0, 16), (16, 2, 1), (16, 3, 2), (16, 4, 3), (16, 5, 4), (16, 6, 5), (16, 7, 6), (16, 8, 7), (16, 9, 8), (16, 10, 9), (16, 11, 10), (16, 12, 11), (16, 13, 12), (16, 14, 13), (16, 15, 14), (16, 0, 15), (17, 0, 1), (17, 1, 2), (17, 2, 3), (17, 3, 4), (17, 4, 5), (17, 5, 6), (17, 6, 7), (17, 7, 8), (17, 8, 9), (17, 9, 10), (17, 10, 11), (17, 11, 12), (17, 12, 13), (17, 13, 14), (17, 14, 15), (15, 0, 17)])
me_cone_052.materials.append(mat_whiteflower)
me_cone_052.use_remesh_preserve_volume = False
me_cone_052.use_remesh_preserve_attributes = False
me_cone_052.use_mirror_vertex_groups = False
me_cone_052.update()
me_cone_051 = bpy.data.meshes.new('Cone.051')
me_cone_051.from_pydata([(-95.89, 29.4, 71.81), (-95.59, 29.4, 71.35), (-95.48, 29.4, 70.81), (-95.59, 29.4, 70.27), (-95.89, 29.4, 69.81), (-96.35, 29.4, 69.51), (-96.89, 29.4, 69.4), (-97.44, 29.4, 69.51), (-97.89, 29.4, 69.81), (-98.2, 29.4, 70.27), (-98.31, 29.4, 70.81), (-98.2, 29.4, 71.35), (-97.89, 29.4, 71.81), (-97.44, 29.4, 72.12), (-96.89, 29.4, 72.23), (-96.35, 29.4, 72.12), (-96.89, 27.4, 70.81), (-96.89, 29.4, 70.81)], [], [(1, 0, 16), (16, 2, 1), (16, 3, 2), (16, 4, 3), (16, 5, 4), (16, 6, 5), (16, 7, 6), (16, 8, 7), (16, 9, 8), (16, 10, 9), (16, 11, 10), (16, 12, 11), (16, 13, 12), (16, 14, 13), (16, 15, 14), (16, 0, 15), (17, 0, 1), (17, 1, 2), (17, 2, 3), (17, 3, 4), (17, 4, 5), (17, 5, 6), (17, 6, 7), (17, 7, 8), (17, 8, 9), (17, 9, 10), (17, 10, 11), (17, 11, 12), (17, 12, 13), (17, 13, 14), (17, 14, 15), (15, 0, 17)])
me_cone_051.materials.append(mat_whiteflower)
me_cone_051.use_remesh_preserve_volume = False
me_cone_051.use_remesh_preserve_attributes = False
me_cone_051.use_mirror_vertex_groups = False
me_cone_051.update()
me_cone_050 = bpy.data.meshes.new('Cone.050')
me_cone_050.from_pydata([(-72.98, 29.4, 87.09), (-72.67, 29.4, 86.63), (-72.56, 29.4, 86.09), (-72.67, 29.4, 85.55), (-72.98, 29.4, 85.09), (-73.43, 29.4, 84.79), (-73.98, 29.4, 84.68), (-74.52, 29.4, 84.79), (-74.98, 29.4, 85.09), (-75.28, 29.4, 85.55), (-75.39, 29.4, 86.09), (-75.28, 29.4, 86.63), (-74.98, 29.4, 87.09), (-74.52, 29.4, 87.4), (-73.98, 29.4, 87.51), (-73.43, 29.4, 87.4), (-73.98, 27.4, 86.09), (-73.98, 29.4, 86.09)], [], [(1, 0, 16), (16, 2, 1), (16, 3, 2), (16, 4, 3), (16, 5, 4), (16, 6, 5), (16, 7, 6), (16, 8, 7), (16, 9, 8), (16, 10, 9), (16, 11, 10), (16, 12, 11), (16, 13, 12), (16, 14, 13), (16, 15, 14), (16, 0, 15), (17, 0, 1), (17, 1, 2), (17, 2, 3), (17, 3, 4), (17, 4, 5), (17, 5, 6), (17, 6, 7), (17, 7, 8), (17, 8, 9), (17, 9, 10), (17, 10, 11), (17, 11, 12), (17, 12, 13), (17, 13, 14), (17, 14, 15), (15, 0, 17)])
me_cone_050.materials.append(mat_whiteflower)
me_cone_050.use_remesh_preserve_volume = False
me_cone_050.use_remesh_preserve_attributes = False
me_cone_050.use_mirror_vertex_groups = False
me_cone_050.update()
me_cone_049 = bpy.data.meshes.new('Cone.049')
me_cone_049.from_pydata([(-70.43, 29.4, 92.19), (-70.12, 29.4, 91.73), (-70.01, 29.4, 91.19), (-70.12, 29.4, 90.64), (-70.43, 29.4, 90.19), (-70.89, 29.4, 89.88), (-71.43, 29.4, 89.77), (-71.97, 29.4, 89.88), (-72.43, 29.4, 90.19), (-72.73, 29.4, 90.64), (-72.84, 29.4, 91.19), (-72.73, 29.4, 91.73), (-72.43, 29.4, 92.19), (-71.97, 29.4, 92.49), (-71.43, 29.4, 92.6), (-70.89, 29.4, 92.49), (-71.43, 27.4, 91.19), (-71.43, 29.4, 91.19)], [], [(1, 0, 16), (16, 2, 1), (16, 3, 2), (16, 4, 3), (16, 5, 4), (16, 6, 5), (16, 7, 6), (16, 8, 7), (16, 9, 8), (16, 10, 9), (16, 11, 10), (16, 12, 11), (16, 13, 12), (16, 14, 13), (16, 15, 14), (16, 0, 15), (17, 0, 1), (17, 1, 2), (17, 2, 3), (17, 3, 4), (17, 4, 5), (17, 5, 6), (17, 6, 7), (17, 7, 8), (17, 8, 9), (17, 9, 10), (17, 10, 11), (17, 11, 12), (17, 12, 13), (17, 13, 14), (17, 14, 15), (15, 0, 17)])
me_cone_049.materials.append(mat_whiteflower)
me_cone_049.use_remesh_preserve_volume = False
me_cone_049.use_remesh_preserve_attributes = False
me_cone_049.use_mirror_vertex_groups = False
me_cone_049.update()
me_cone_048 = bpy.data.meshes.new('Cone.048')
me_cone_048.from_pydata([(-75.52, 29.4, 94.73), (-75.22, 29.4, 94.27), (-75.11, 29.4, 93.73), (-75.22, 29.4, 93.19), (-75.52, 29.4, 92.73), (-75.98, 29.4, 92.43), (-76.52, 29.4, 92.32), (-77.06, 29.4, 92.43), (-77.52, 29.4, 92.73), (-77.83, 29.4, 93.19), (-77.94, 29.4, 93.73), (-77.83, 29.4, 94.27), (-77.52, 29.4, 94.73), (-77.06, 29.4, 95.04), (-76.52, 29.4, 95.15), (-75.98, 29.4, 95.04), (-76.52, 27.4, 93.73), (-76.52, 29.4, 93.73)], [], [(1, 0, 16), (16, 2, 1), (16, 3, 2), (16, 4, 3), (16, 5, 4), (16, 6, 5), (16, 7, 6), (16, 8, 7), (16, 9, 8), (16, 10, 9), (16, 11, 10), (16, 12, 11), (16, 13, 12), (16, 14, 13), (16, 15, 14), (16, 0, 15), (17, 0, 1), (17, 1, 2), (17, 2, 3), (17, 3, 4), (17, 4, 5), (17, 5, 6), (17, 6, 7), (17, 7, 8), (17, 8, 9), (17, 9, 10), (17, 10, 11), (17, 11, 12), (17, 12, 13), (17, 13, 14), (17, 14, 15), (15, 0, 17)])
me_cone_048.materials.append(mat_whiteflower)
me_cone_048.use_remesh_preserve_volume = False
me_cone_048.use_remesh_preserve_attributes = False
me_cone_048.use_mirror_vertex_groups = False
me_cone_048.update()
me_cone_047 = bpy.data.meshes.new('Cone.047')
me_cone_047.from_pydata([(-70.43, 29.4, 99.83), (-70.12, 29.4, 99.37), (-70.01, 29.4, 98.83), (-70.12, 29.4, 98.28), (-70.43, 29.4, 97.83), (-70.89, 29.4, 97.52), (-71.43, 29.4, 97.41), (-71.97, 29.4, 97.52), (-72.43, 29.4, 97.83), (-72.73, 29.4, 98.28), (-72.84, 29.4, 98.83), (-72.73, 29.4, 99.37), (-72.43, 29.4, 99.83), (-71.97, 29.4, 100.1), (-71.43, 29.4, 100.2), (-70.89, 29.4, 100.1), (-71.43, 27.4, 98.83), (-71.43, 29.4, 98.83)], [], [(1, 0, 16), (16, 2, 1), (16, 3, 2), (16, 4, 3), (16, 5, 4), (16, 6, 5), (16, 7, 6), (16, 8, 7), (16, 9, 8), (16, 10, 9), (16, 11, 10), (16, 12, 11), (16, 13, 12), (16, 14, 13), (16, 15, 14), (16, 0, 15), (17, 0, 1), (17, 1, 2), (17, 2, 3), (17, 3, 4), (17, 4, 5), (17, 5, 6), (17, 6, 7), (17, 7, 8), (17, 8, 9), (17, 9, 10), (17, 10, 11), (17, 11, 12), (17, 12, 13), (17, 13, 14), (17, 14, 15), (15, 0, 17)])
me_cone_047.materials.append(mat_whiteflower)
me_cone_047.use_remesh_preserve_volume = False
me_cone_047.use_remesh_preserve_attributes = False
me_cone_047.use_mirror_vertex_groups = False
me_cone_047.update()
me_cone_046 = bpy.data.meshes.new('Cone.046')
me_cone_046.from_pydata([(-72.98, 29.4, 82.0), (-72.67, 29.4, 81.54), (-72.56, 29.4, 81.0), (-72.67, 29.4, 80.46), (-72.98, 29.4, 80.0), (-73.43, 29.4, 79.69), (-73.98, 29.4, 79.58), (-74.52, 29.4, 79.69), (-74.98, 29.4, 80.0), (-75.28, 29.4, 80.46), (-75.39, 29.4, 81.0), (-75.28, 29.4, 81.54), (-74.98, 29.4, 82.0), (-74.52, 29.4, 82.31), (-73.98, 29.4, 82.41), (-73.43, 29.4, 82.31), (-73.98, 27.4, 81.0), (-73.98, 29.4, 81.0)], [], [(1, 0, 16), (16, 2, 1), (16, 3, 2), (16, 4, 3), (16, 5, 4), (16, 6, 5), (16, 7, 6), (16, 8, 7), (16, 9, 8), (16, 10, 9), (16, 11, 10), (16, 12, 11), (16, 13, 12), (16, 14, 13), (16, 15, 14), (16, 0, 15), (17, 0, 1), (17, 1, 2), (17, 2, 3), (17, 3, 4), (17, 4, 5), (17, 5, 6), (17, 6, 7), (17, 7, 8), (17, 8, 9), (17, 9, 10), (17, 10, 11), (17, 11, 12), (17, 12, 13), (17, 13, 14), (17, 14, 15), (15, 0, 17)])
me_cone_046.materials.append(mat_whiteflower)
me_cone_046.use_remesh_preserve_volume = False
me_cone_046.use_remesh_preserve_attributes = False
me_cone_046.use_mirror_vertex_groups = False
me_cone_046.update()
me_cone_045 = bpy.data.meshes.new('Cone.045')
me_cone_045.from_pydata([(-75.52, 29.4, 74.36), (-75.22, 29.4, 73.9), (-75.11, 29.4, 73.36), (-75.22, 29.4, 72.82), (-75.52, 29.4, 72.36), (-75.98, 29.4, 72.05), (-76.52, 29.4, 71.95), (-77.06, 29.4, 72.05), (-77.52, 29.4, 72.36), (-77.83, 29.4, 72.82), (-77.94, 29.4, 73.36), (-77.83, 29.4, 73.9), (-77.52, 29.4, 74.36), (-77.06, 29.4, 74.67), (-76.52, 29.4, 74.77), (-75.98, 29.4, 74.67), (-76.52, 27.4, 73.36), (-76.52, 29.4, 73.36)], [], [(1, 0, 16), (16, 2, 1), (16, 3, 2), (16, 4, 3), (16, 5, 4), (16, 6, 5), (16, 7, 6), (16, 8, 7), (16, 9, 8), (16, 10, 9), (16, 11, 10), (16, 12, 11), (16, 13, 12), (16, 14, 13), (16, 15, 14), (16, 0, 15), (17, 0, 1), (17, 1, 2), (17, 2, 3), (17, 3, 4), (17, 4, 5), (17, 5, 6), (17, 6, 7), (17, 7, 8), (17, 8, 9), (17, 9, 10), (17, 10, 11), (17, 11, 12), (17, 12, 13), (17, 13, 14), (17, 14, 15), (15, 0, 17)])
me_cone_045.materials.append(mat_whiteflower)
me_cone_045.use_remesh_preserve_volume = False
me_cone_045.use_remesh_preserve_attributes = False
me_cone_045.use_mirror_vertex_groups = False
me_cone_045.update()
me_cone_044 = bpy.data.meshes.new('Cone.044')
me_cone_044.from_pydata([(-72.98, 29.4, 69.27), (-72.67, 29.4, 68.81), (-72.56, 29.4, 68.27), (-72.67, 29.4, 67.72), (-72.98, 29.4, 67.27), (-73.43, 29.4, 66.96), (-73.98, 29.4, 66.85), (-74.52, 29.4, 66.96), (-74.98, 29.4, 67.27), (-75.28, 29.4, 67.72), (-75.39, 29.4, 68.27), (-75.28, 29.4, 68.81), (-74.98, 29.4, 69.27), (-74.52, 29.4, 69.57), (-73.98, 29.4, 69.68), (-73.43, 29.4, 69.57), (-73.98, 27.4, 68.27), (-73.98, 29.4, 68.27)], [], [(1, 0, 16), (16, 2, 1), (16, 3, 2), (16, 4, 3), (16, 5, 4), (16, 6, 5), (16, 7, 6), (16, 8, 7), (16, 9, 8), (16, 10, 9), (16, 11, 10), (16, 12, 11), (16, 13, 12), (16, 14, 13), (16, 15, 14), (16, 0, 15), (17, 0, 1), (17, 1, 2), (17, 2, 3), (17, 3, 4), (17, 4, 5), (17, 5, 6), (17, 6, 7), (17, 7, 8), (17, 8, 9), (17, 9, 10), (17, 10, 11), (17, 11, 12), (17, 12, 13), (17, 13, 14), (17, 14, 15), (15, 0, 17)])
me_cone_044.materials.append(mat_whiteflower)
me_cone_044.use_remesh_preserve_volume = False
me_cone_044.use_remesh_preserve_attributes = False
me_cone_044.use_mirror_vertex_groups = False
me_cone_044.update()
me_cone_043 = bpy.data.meshes.new('Cone.043')
me_cone_043.from_pydata([(-72.98, 29.4, 61.63), (-72.67, 29.4, 61.17), (-72.56, 29.4, 60.63), (-72.67, 29.4, 60.08), (-72.98, 29.4, 59.63), (-73.43, 29.4, 59.32), (-73.98, 29.4, 59.21), (-74.52, 29.4, 59.32), (-74.98, 29.4, 59.63), (-75.28, 29.4, 60.08), (-75.39, 29.4, 60.63), (-75.28, 29.4, 61.17), (-74.98, 29.4, 61.63), (-74.52, 29.4, 61.93), (-73.98, 29.4, 62.04), (-73.43, 29.4, 61.93), (-73.98, 27.4, 60.63), (-73.98, 29.4, 60.63)], [], [(1, 0, 16), (16, 2, 1), (16, 3, 2), (16, 4, 3), (16, 5, 4), (16, 6, 5), (16, 7, 6), (16, 8, 7), (16, 9, 8), (16, 10, 9), (16, 11, 10), (16, 12, 11), (16, 13, 12), (16, 14, 13), (16, 15, 14), (16, 0, 15), (17, 0, 1), (17, 1, 2), (17, 2, 3), (17, 3, 4), (17, 4, 5), (17, 5, 6), (17, 6, 7), (17, 7, 8), (17, 8, 9), (17, 9, 10), (17, 10, 11), (17, 11, 12), (17, 12, 13), (17, 13, 14), (17, 14, 15), (15, 0, 17)])
me_cone_043.materials.append(mat_whiteflower)
me_cone_043.use_remesh_preserve_volume = False
me_cone_043.use_remesh_preserve_attributes = False
me_cone_043.use_mirror_vertex_groups = False
me_cone_043.update()
me_cone_042 = bpy.data.meshes.new('Cone.042')
me_cone_042.from_pydata([(-83.16, 29.4, 59.08), (-82.86, 29.4, 58.62), (-82.75, 29.4, 58.08), (-82.86, 29.4, 57.54), (-83.16, 29.4, 57.08), (-83.62, 29.4, 56.77), (-84.16, 29.4, 56.67), (-84.7, 29.4, 56.77), (-85.16, 29.4, 57.08), (-85.47, 29.4, 57.54), (-85.58, 29.4, 58.08), (-85.47, 29.4, 58.62), (-85.16, 29.4, 59.08), (-84.7, 29.4, 59.39), (-84.16, 29.4, 59.49), (-83.62, 29.4, 59.39), (-84.16, 27.4, 58.08), (-84.16, 29.4, 58.08)], [], [(1, 0, 16), (16, 2, 1), (16, 3, 2), (16, 4, 3), (16, 5, 4), (16, 6, 5), (16, 7, 6), (16, 8, 7), (16, 9, 8), (16, 10, 9), (16, 11, 10), (16, 12, 11), (16, 13, 12), (16, 14, 13), (16, 15, 14), (16, 0, 15), (17, 0, 1), (17, 1, 2), (17, 2, 3), (17, 3, 4), (17, 4, 5), (17, 5, 6), (17, 6, 7), (17, 7, 8), (17, 8, 9), (17, 9, 10), (17, 10, 11), (17, 11, 12), (17, 12, 13), (17, 13, 14), (17, 14, 15), (15, 0, 17)])
me_cone_042.materials.append(mat_whiteflower)
me_cone_042.use_remesh_preserve_volume = False
me_cone_042.use_remesh_preserve_attributes = False
me_cone_042.use_mirror_vertex_groups = False
me_cone_042.update()
me_cone_041 = bpy.data.meshes.new('Cone.041')
me_cone_041.from_pydata([(-80.62, 29.4, 53.99), (-80.31, 29.4, 53.53), (-80.2, 29.4, 52.99), (-80.31, 29.4, 52.44), (-80.62, 29.4, 51.99), (-81.07, 29.4, 51.68), (-81.62, 29.4, 51.57), (-82.16, 29.4, 51.68), (-82.62, 29.4, 51.99), (-82.92, 29.4, 52.44), (-83.03, 29.4, 52.99), (-82.92, 29.4, 53.53), (-82.62, 29.4, 53.99), (-82.16, 29.4, 54.29), (-81.62, 29.4, 54.4), (-81.07, 29.4, 54.29), (-81.62, 27.4, 52.99), (-81.62, 29.4, 52.99)], [], [(1, 0, 16), (16, 2, 1), (16, 3, 2), (16, 4, 3), (16, 5, 4), (16, 6, 5), (16, 7, 6), (16, 8, 7), (16, 9, 8), (16, 10, 9), (16, 11, 10), (16, 12, 11), (16, 13, 12), (16, 14, 13), (16, 15, 14), (16, 0, 15), (17, 0, 1), (17, 1, 2), (17, 2, 3), (17, 3, 4), (17, 4, 5), (17, 5, 6), (17, 6, 7), (17, 7, 8), (17, 8, 9), (17, 9, 10), (17, 10, 11), (17, 11, 12), (17, 12, 13), (17, 13, 14), (17, 14, 15), (15, 0, 17)])
me_cone_041.materials.append(mat_whiteflower)
me_cone_041.use_remesh_preserve_volume = False
me_cone_041.use_remesh_preserve_attributes = False
me_cone_041.use_mirror_vertex_groups = False
me_cone_041.update()
me_cone_040 = bpy.data.meshes.new('Cone.040')
me_cone_040.from_pydata([(-75.52, 29.4, 56.53), (-75.22, 29.4, 56.07), (-75.11, 29.4, 55.53), (-75.22, 29.4, 54.99), (-75.52, 29.4, 54.53), (-75.98, 29.4, 54.23), (-76.52, 29.4, 54.12), (-77.06, 29.4, 54.23), (-77.52, 29.4, 54.53), (-77.83, 29.4, 54.99), (-77.94, 29.4, 55.53), (-77.83, 29.4, 56.07), (-77.52, 29.4, 56.53), (-77.06, 29.4, 56.84), (-76.52, 29.4, 56.95), (-75.98, 29.4, 56.84), (-76.52, 27.4, 55.53), (-76.52, 29.4, 55.53)], [], [(1, 0, 16), (16, 2, 1), (16, 3, 2), (16, 4, 3), (16, 5, 4), (16, 6, 5), (16, 7, 6), (16, 8, 7), (16, 9, 8), (16, 10, 9), (16, 11, 10), (16, 12, 11), (16, 13, 12), (16, 14, 13), (16, 15, 14), (16, 0, 15), (17, 0, 1), (17, 1, 2), (17, 2, 3), (17, 3, 4), (17, 4, 5), (17, 5, 6), (17, 6, 7), (17, 7, 8), (17, 8, 9), (17, 9, 10), (17, 10, 11), (17, 11, 12), (17, 12, 13), (17, 13, 14), (17, 14, 15), (15, 0, 17)])
me_cone_040.materials.append(mat_whiteflower)
me_cone_040.use_remesh_preserve_volume = False
me_cone_040.use_remesh_preserve_attributes = False
me_cone_040.use_mirror_vertex_groups = False
me_cone_040.update()
me_cone_039 = bpy.data.meshes.new('Cone.039')
me_cone_039.from_pydata([(-95.89, 29.4, 53.99), (-95.59, 29.4, 53.53), (-95.48, 29.4, 52.99), (-95.59, 29.4, 52.44), (-95.89, 29.4, 51.99), (-96.35, 29.4, 51.68), (-96.89, 29.4, 51.57), (-97.44, 29.4, 51.68), (-97.89, 29.4, 51.99), (-98.2, 29.4, 52.44), (-98.31, 29.4, 52.99), (-98.2, 29.4, 53.53), (-97.89, 29.4, 53.99), (-97.44, 29.4, 54.29), (-96.89, 29.4, 54.4), (-96.35, 29.4, 54.29), (-96.89, 27.4, 52.99), (-96.89, 29.4, 52.99)], [], [(1, 0, 16), (16, 2, 1), (16, 3, 2), (16, 4, 3), (16, 5, 4), (16, 6, 5), (16, 7, 6), (16, 8, 7), (16, 9, 8), (16, 10, 9), (16, 11, 10), (16, 12, 11), (16, 13, 12), (16, 14, 13), (16, 15, 14), (16, 0, 15), (17, 0, 1), (17, 1, 2), (17, 2, 3), (17, 3, 4), (17, 4, 5), (17, 5, 6), (17, 6, 7), (17, 7, 8), (17, 8, 9), (17, 9, 10), (17, 10, 11), (17, 11, 12), (17, 12, 13), (17, 13, 14), (17, 14, 15), (15, 0, 17)])
me_cone_039.materials.append(mat_whiteflower)
me_cone_039.use_remesh_preserve_volume = False
me_cone_039.use_remesh_preserve_attributes = False
me_cone_039.use_mirror_vertex_groups = False
me_cone_039.update()
me_cone_038 = bpy.data.meshes.new('Cone.038')
me_cone_038.from_pydata([(-88.25, 29.4, 56.53), (-87.95, 29.4, 56.07), (-87.84, 29.4, 55.53), (-87.95, 29.4, 54.99), (-88.25, 29.4, 54.53), (-88.71, 29.4, 54.23), (-89.25, 29.4, 54.12), (-89.8, 29.4, 54.23), (-90.25, 29.4, 54.53), (-90.56, 29.4, 54.99), (-90.67, 29.4, 55.53), (-90.56, 29.4, 56.07), (-90.25, 29.4, 56.53), (-89.8, 29.4, 56.84), (-89.25, 29.4, 56.95), (-88.71, 29.4, 56.84), (-89.25, 27.4, 55.53), (-89.25, 29.4, 55.53)], [], [(1, 0, 16), (16, 2, 1), (16, 3, 2), (16, 4, 3), (16, 5, 4), (16, 6, 5), (16, 7, 6), (16, 8, 7), (16, 9, 8), (16, 10, 9), (16, 11, 10), (16, 12, 11), (16, 13, 12), (16, 14, 13), (16, 15, 14), (16, 0, 15), (17, 0, 1), (17, 1, 2), (17, 2, 3), (17, 3, 4), (17, 4, 5), (17, 5, 6), (17, 6, 7), (17, 7, 8), (17, 8, 9), (17, 9, 10), (17, 10, 11), (17, 11, 12), (17, 12, 13), (17, 13, 14), (17, 14, 15), (15, 0, 17)])
me_cone_038.materials.append(mat_whiteflower)
me_cone_038.use_remesh_preserve_volume = False
me_cone_038.use_remesh_preserve_attributes = False
me_cone_038.use_mirror_vertex_groups = False
me_cone_038.update()
me_cone_031 = bpy.data.meshes.new('Cone.031')
me_cone_031.from_pydata([(-85.71, 29.4, 79.45), (-85.4, 29.4, 78.99), (-85.29, 29.4, 78.45), (-85.4, 29.4, 77.91), (-85.71, 29.4, 77.45), (-86.17, 29.4, 77.15), (-86.71, 29.4, 77.04), (-87.25, 29.4, 77.15), (-87.71, 29.4, 77.45), (-88.01, 29.4, 77.91), (-88.12, 29.4, 78.45), (-88.01, 29.4, 78.99), (-87.71, 29.4, 79.45), (-87.25, 29.4, 79.76), (-86.71, 29.4, 79.87), (-86.17, 29.4, 79.76), (-86.71, 27.4, 78.45), (-86.71, 29.4, 78.45)], [], [(1, 0, 16), (16, 2, 1), (16, 3, 2), (16, 4, 3), (16, 5, 4), (16, 6, 5), (16, 7, 6), (16, 8, 7), (16, 9, 8), (16, 10, 9), (16, 11, 10), (16, 12, 11), (16, 13, 12), (16, 14, 13), (16, 15, 14), (16, 0, 15), (17, 0, 1), (17, 1, 2), (17, 2, 3), (17, 3, 4), (17, 4, 5), (17, 5, 6), (17, 6, 7), (17, 7, 8), (17, 8, 9), (17, 9, 10), (17, 10, 11), (17, 11, 12), (17, 12, 13), (17, 13, 14), (17, 14, 15), (15, 0, 17)])
me_cone_031.materials.append(mat_redflower)
me_cone_031.use_remesh_preserve_volume = False
me_cone_031.use_remesh_preserve_attributes = False
me_cone_031.use_mirror_vertex_groups = False
me_cone_031.update()
me_cone_030 = bpy.data.meshes.new('Cone.030')
me_cone_030.from_pydata([(-90.8, 29.4, 87.09), (-90.5, 29.4, 86.63), (-90.39, 29.4, 86.09), (-90.5, 29.4, 85.55), (-90.8, 29.4, 85.09), (-91.26, 29.4, 84.79), (-91.8, 29.4, 84.68), (-92.34, 29.4, 84.79), (-92.8, 29.4, 85.09), (-93.11, 29.4, 85.55), (-93.22, 29.4, 86.09), (-93.11, 29.4, 86.63), (-92.8, 29.4, 87.09), (-92.34, 29.4, 87.4), (-91.8, 29.4, 87.51), (-91.26, 29.4, 87.4), (-91.8, 27.4, 86.09), (-91.8, 29.4, 86.09)], [], [(1, 0, 16), (16, 2, 1), (16, 3, 2), (16, 4, 3), (16, 5, 4), (16, 6, 5), (16, 7, 6), (16, 8, 7), (16, 9, 8), (16, 10, 9), (16, 11, 10), (16, 12, 11), (16, 13, 12), (16, 14, 13), (16, 15, 14), (16, 0, 15), (17, 0, 1), (17, 1, 2), (17, 2, 3), (17, 3, 4), (17, 4, 5), (17, 5, 6), (17, 6, 7), (17, 7, 8), (17, 8, 9), (17, 9, 10), (17, 10, 11), (17, 11, 12), (17, 12, 13), (17, 13, 14), (17, 14, 15), (15, 0, 17)])
me_cone_030.materials.append(mat_blueflower)
me_cone_030.use_remesh_preserve_volume = False
me_cone_030.use_remesh_preserve_attributes = False
me_cone_030.use_mirror_vertex_groups = False
me_cone_030.update()
me_cone_029 = bpy.data.meshes.new('Cone.029')
me_cone_029.from_pydata([(-93.35, 29.4, 64.17), (-93.04, 29.4, 63.71), (-92.93, 29.4, 63.17), (-93.04, 29.4, 62.63), (-93.35, 29.4, 62.17), (-93.81, 29.4, 61.87), (-94.35, 29.4, 61.76), (-94.89, 29.4, 61.87), (-95.35, 29.4, 62.17), (-95.65, 29.4, 62.63), (-95.76, 29.4, 63.17), (-95.65, 29.4, 63.71), (-95.35, 29.4, 64.17), (-94.89, 29.4, 64.48), (-94.35, 29.4, 64.59), (-93.81, 29.4, 64.48), (-94.35, 27.4, 63.17), (-94.35, 29.4, 63.17)], [], [(1, 0, 16), (16, 2, 1), (16, 3, 2), (16, 4, 3), (16, 5, 4), (16, 6, 5), (16, 7, 6), (16, 8, 7), (16, 9, 8), (16, 10, 9), (16, 11, 10), (16, 12, 11), (16, 13, 12), (16, 14, 13), (16, 15, 14), (16, 0, 15), (17, 0, 1), (17, 1, 2), (17, 2, 3), (17, 3, 4), (17, 4, 5), (17, 5, 6), (17, 6, 7), (17, 7, 8), (17, 8, 9), (17, 9, 10), (17, 10, 11), (17, 11, 12), (17, 12, 13), (17, 13, 14), (17, 14, 15), (15, 0, 17)])
me_cone_029.materials.append(mat_whiteflower)
me_cone_029.use_remesh_preserve_volume = False
me_cone_029.use_remesh_preserve_attributes = False
me_cone_029.use_mirror_vertex_groups = False
me_cone_029.update()
me_cube_002 = bpy.data.meshes.new('Cube.002')
me_cube_002.from_pydata([(4.016, -2.783, 0.9964), (4.016, -3.883, 0.9964), (2.016, -3.883, 0.9964), (2.016, -2.783, 0.9964), (4.016, -2.783, 1.096), (4.016, -3.883, 1.096), (2.016, -3.883, 1.096), (2.016, -2.783, 1.096)], [], [(0, 1, 2, 3), (4, 7, 6, 5), (0, 4, 5, 1), (1, 5, 6, 2), (2, 6, 7, 3), (4, 0, 3, 7)])
me_cube_002.materials.append(mat_soil)
me_cube_002.use_remesh_preserve_volume = False
me_cube_002.use_remesh_preserve_attributes = False
me_cube_002.use_mirror_vertex_groups = False
me_cube_002.update()
me_plane_020 = bpy.data.meshes.new('Plane.020')
me_plane_020.from_pydata([(0.9655, 1.886, 4.173), (0.9655, 1.666, 4.173), (-0.7645, 1.666, 4.173), (-0.7645, 1.886, 4.173)], [], [(0, 3, 2, 1)])
me_plane_020.materials.append(mat_signtext)
me_plane_020.use_remesh_preserve_volume = False
me_plane_020.use_remesh_preserve_attributes = False
me_plane_020.use_mirror_vertex_groups = False
me_plane_020.update()
me_plane_019 = bpy.data.meshes.new('Plane.019')
me_plane_019.from_pydata([(1.066, 1.986, 4.183), (1.066, 1.566, 4.183), (-0.8645, 1.566, 4.183), (-0.8645, 1.986, 4.183)], [], [(0, 3, 2, 1)])
me_plane_019.materials.append(mat_sign)
me_plane_019.use_remesh_preserve_volume = False
me_plane_019.use_remesh_preserve_attributes = False
me_plane_019.use_mirror_vertex_groups = False
me_plane_019.update()
me_plane_018 = bpy.data.meshes.new('Plane.018')
me_plane_018.from_pydata([(1.106, 1.526, 4.203), (1.106, 0.9264, 4.203), (1.006, 0.9264, 4.203), (1.006, 1.526, 4.203)], [], [(0, 3, 2, 1)])
me_plane_018.materials.append(mat_woodenfencing)
me_plane_018.use_remesh_preserve_volume = False
me_plane_018.use_remesh_preserve_attributes = False
me_plane_018.use_mirror_vertex_groups = False
me_plane_018.update()
me_plane_017 = bpy.data.meshes.new('Plane.017')
me_plane_017.from_pydata([(-0.7945, 1.526, 4.203), (-0.7945, 0.9264, 4.203), (-0.8945, 0.9264, 4.203), (-0.8945, 1.526, 4.203)], [], [(0, 3, 2, 1)])
me_plane_017.materials.append(mat_woodenfencing)
me_plane_017.use_remesh_preserve_volume = False
me_plane_017.use_remesh_preserve_attributes = False
me_plane_017.use_mirror_vertex_groups = False
me_plane_017.update()
me_plane_016 = bpy.data.meshes.new('Plane.016')
me_plane_016.from_pydata([(1.106, 2.026, 4.203), (1.106, 1.526, 4.203), (-0.8945, 1.526, 4.203), (-0.8945, 2.026, 4.203)], [], [(0, 3, 2, 1)])
me_plane_016.materials.append(mat_woodenfencing)
me_plane_016.use_remesh_preserve_volume = False
me_plane_016.use_remesh_preserve_attributes = False
me_plane_016.use_mirror_vertex_groups = False
me_plane_016.update()
me_plane_004 = bpy.data.meshes.new('Plane.004')
me_plane_004.from_pydata([(4.35, -1.14, 0.9001), (4.35, -4.25, 0.9001), (-2.16, -4.25, 0.9001), (-2.16, -1.14, 0.9001), (-2.16, -1.14, 1.0), (-2.16, -4.25, 1.0), (4.35, -4.25, 1.0), (4.35, -1.14, 1.0), (-4.16, -4.25, 0.1001), (-3.56, -1.14, 0.3701), (-3.56, -1.14, 0.2701), (-4.16, -4.25, 0.0001214), (-4.16, -1.745, 0.0001214), (-4.16, -1.745, 0.1001)], [], [(3, 0, 7, 4), (1, 2, 5, 6), (5, 4, 7, 6), (0, 1, 6, 7), (5, 2, 11, 8), (3, 4, 9, 10), (12, 2, 3), (10, 12, 3), (12, 11, 2), (13, 4, 5), (8, 13, 5), (13, 9, 4), (11, 12, 13, 8), (12, 10, 9, 13)])
_uv = me_plane_004.uv_layers.new(name='UVMap')
_uv.uv.foreach_set('vector', [0.0, 1.0, 0.0, 0.0, 1.0, 0.0, 1.0, 1.0, 0.0, 1.0, 0.0, 0.0, 1.0, 0.0, 1.0, 1.0, 0.0, 1.0, 0.0, 0.0, 1.0, 0.0, 1.0, 1.0, 0.0, 1.0, 0.0, 0.0, 1.0, 0.0, 1.0, 1.0, 0.0, 1.0, 0.0, 0.0, 1.0, 0.0, 1.0, 1.0, 0.0, 1.0, 0.0, 0.0, 1.0, 0.0, 1.0, 1.0, 1.0, 0.5, 0.0, 1.0, 0.0, 0.0, 1.0, 0.0, 1.0, 0.5, 0.0, 0.0, 1.0, 0.5, 1.0, 1.0, 0.0, 1.0, 1.0, 0.5, 0.0, 1.0, 0.0, 0.0, 1.0, 0.0, 1.0, 0.5, 0.0, 0.0, 1.0, 0.5, 1.0, 1.0, 0.0, 1.0, 0.0, 1.0, 5.96e-08, 0.5, 1.0, 0.5, 1.0, 1.0, 5.96e-08, 0.5, 0.0, 0.0, 1.0, 0.0, 1.0, 0.5])
_ca = me_plane_004.color_attributes.new('Col', 'BYTE_COLOR', 'CORNER')
_ca.data.foreach_set('color', [1.0, 1.0, 1.0, 1.0, 1.0, 1.0, 1.0, 1.0, 1.0, 1.0, 1.0, 1.0, 1.0, 1.0, 1.0, 1.0, 1.0, 1.0, 1.0, 1.0, 1.0, 1.0, 1.0, 1.0, 1.0, 1.0, 1.0, 1.0, 1.0, 1.0, 1.0, 1.0, 1.0, 1.0, 1.0, 1.0, 1.0, 1.0, 1.0, 1.0, 1.0, 1.0, 1.0, 1.0, 1.0, 1.0, 1.0, 1.0, 1.0, 1.0, 1.0, 1.0, 1.0, 1.0, 1.0, 1.0, 1.0, 1.0, 1.0, 1.0, 1.0, 1.0, 1.0, 1.0, 1.0, 1.0, 1.0, 1.0, 1.0, 1.0, 1.0, 1.0, 1.0, 1.0, 1.0, 1.0, 1.0, 1.0, 1.0, 1.0, 1.0, 1.0, 1.0, 1.0, 1.0, 1.0, 1.0, 1.0, 1.0, 1.0, 1.0, 1.0, 1.0, 1.0, 1.0, 1.0, 1.0, 1.0, 1.0, 1.0, 1.0, 1.0, 1.0, 1.0, 1.0, 1.0, 1.0, 1.0, 1.0, 1.0, 1.0, 1.0, 1.0, 1.0, 1.0, 1.0, 1.0, 1.0, 1.0, 1.0, 1.0, 1.0, 1.0, 1.0, 1.0, 1.0, 1.0, 1.0, 1.0, 1.0, 1.0, 1.0, 1.0, 1.0, 1.0, 1.0, 1.0, 1.0, 1.0, 1.0, 1.0, 1.0, 1.0, 1.0, 1.0, 1.0, 1.0, 1.0, 1.0, 1.0, 1.0, 1.0, 1.0, 1.0, 1.0, 1.0, 1.0, 1.0, 1.0, 1.0, 1.0, 1.0, 1.0, 1.0, 1.0, 1.0, 1.0, 1.0, 1.0, 1.0, 1.0, 1.0, 1.0, 1.0, 1.0, 1.0, 0.9911, 0.9911, 0.9911, 0.9961, 1.0, 1.0, 1.0, 1.0, 1.0, 1.0, 1.0, 1.0, 1.0, 1.0, 1.0, 1.0, 1.0, 1.0, 1.0, 1.0, 0.9911, 0.9911, 0.9911, 0.9961])
me_plane_004.materials.append(mat_pavings)
me_plane_004.use_remesh_preserve_volume = False
me_plane_004.use_remesh_preserve_attributes = False
me_plane_004.use_mirror_vertex_groups = False
me_plane_004.update()
me_plane_003 = bpy.data.meshes.new('Plane.003')
me_plane_003.from_pydata([(4.35, -0.8396, 0.9001), (4.35, -1.15, 0.9001), (-2.16, -1.15, 0.9001), (-2.16, -0.8396, 0.9001), (-2.16, -0.8396, 1.0), (-2.16, -1.15, 1.0), (4.35, -1.15, 1.0), (4.35, -0.8396, 1.0), (-3.58, -1.15, 0.3601), (-3.27, -0.8396, 0.5001), (-3.27, -0.8396, 0.4001), (-3.58, -1.15, 0.2601)], [], [(3, 0, 7, 4), (1, 2, 5, 6), (5, 4, 7, 6), (0, 1, 6, 7), (2, 3, 10, 11), (5, 2, 11, 8), (4, 5, 8, 9), (3, 4, 9, 10), (11, 10, 9, 8)])
_uv = me_plane_003.uv_layers.new(name='UVMap')
_uv.uv.foreach_set('vector', [0.0, 1.0, 0.0, 0.0, 1.0, 0.0, 1.0, 1.0, 0.0, 1.0, 0.0, 0.0, 1.0, 0.0, 1.0, 1.0, 0.0, 1.0, 0.0, 0.0, 1.0, 0.0, 1.0, 1.0, 0.0, 1.0, 0.0, 0.0, 1.0, 0.0, 1.0, 1.0, 0.0, 1.0, 0.0, 0.0, 1.0, 0.0, 1.0, 1.0, 0.0, 1.0, 0.0, 0.0, 1.0, 0.0, 1.0, 1.0, 0.0, 1.0, 0.0, 0.0, 1.0, 0.0, 1.0, 1.0, 0.0, 1.0, 0.0, 0.0, 1.0, 0.0, 1.0, 1.0, 0.0, 1.0, 0.0, 0.0, 1.0, 0.0, 1.0, 1.0])
_ca = me_plane_003.color_attributes.new('Col', 'BYTE_COLOR', 'CORNER')
_ca.data.foreach_set('color', [1.0, 1.0, 1.0, 1.0, 1.0, 1.0, 1.0, 1.0, 1.0, 1.0, 1.0, 1.0, 1.0, 1.0, 1.0, 1.0, 1.0, 1.0, 1.0, 1.0, 1.0, 1.0, 1.0, 1.0, 1.0, 1.0, 1.0, 1.0, 1.0, 1.0, 1.0, 1.0, 1.0, 1.0, 1.0, 1.0, 1.0, 1.0, 1.0, 1.0, 1.0, 1.0, 1.0, 1.0, 1.0, 1.0, 1.0, 1.0, 1.0, 1.0, 1.0, 1.0, 1.0, 1.0, 1.0, 1.0, 1.0, 1.0, 1.0, 1.0, 1.0, 1.0, 1.0, 1.0, 1.0, 1.0, 1.0, 1.0, 1.0, 1.0, 1.0, 1.0, 1.0, 1.0, 1.0, 1.0, 1.0, 1.0, 1.0, 1.0, 1.0, 1.0, 1.0, 1.0, 1.0, 1.0, 1.0, 1.0, 1.0, 1.0, 1.0, 1.0, 1.0, 1.0, 1.0, 1.0, 1.0, 1.0, 1.0, 1.0, 1.0, 1.0, 1.0, 1.0, 1.0, 1.0, 1.0, 1.0, 1.0, 1.0, 1.0, 1.0, 1.0, 1.0, 1.0, 1.0, 1.0, 1.0, 1.0, 1.0, 1.0, 1.0, 1.0, 1.0, 1.0, 1.0, 1.0, 1.0, 1.0, 1.0, 1.0, 1.0, 1.0, 1.0, 1.0, 1.0, 1.0, 1.0, 1.0, 1.0, 1.0, 1.0, 1.0, 1.0])
me_plane_003.materials.append(mat_lightpaving)
me_plane_003.use_remesh_preserve_volume = False
me_plane_003.use_remesh_preserve_attributes = False
me_plane_003.use_mirror_vertex_groups = False
me_plane_003.update()
me_plane_001 = bpy.data.meshes.new('Plane.001')
me_plane_001.from_pydata([(4.35, -0.8396, 0.4001), (4.35, -4.25, 0.0001214), (-2.16, -4.25, 0.0001214), (-2.16, -0.8396, 0.4001), (-2.16, -0.8396, 0.9001), (-2.16, -4.25, 0.9001), (4.35, -4.25, 0.9001), (4.35, -0.8396, 0.9001), (4.35, -1.745, 0.0001214), (-2.16, -1.745, 0.0001214), (-4.16, -1.745, 0.0001213), (-3.26, -4.25, 0.4001), (-3.26, -0.8396, 0.4001), (-4.16, -4.25, 0.0001213)], [], [(3, 0, 7, 4), (1, 2, 5, 6), (5, 4, 7, 6), (1, 8, 2), (8, 0, 3), (8, 6, 7), (0, 8, 7), (8, 1, 6), (3, 9, 8), (9, 2, 8), (2, 9, 10, 13), (5, 2, 13, 11), (4, 5, 11, 12), (10, 12, 11), (13, 10, 11), (3, 4, 12), (3, 12, 10, 9)])
_uv = me_plane_001.uv_layers.new(name='UVMap')
_uv.uv.foreach_set('vector', [0.0, 1.0, 0.0, 0.0, 1.0, 0.0, 1.0, 1.0, 0.0, 1.0, 0.0, 0.0, 1.0, 0.0, 1.0, 1.0, 0.0, 1.0, 0.0, 0.0, 1.0, 0.0, 1.0, 1.0, 0.0, 1.0, 0.0, 0.0, 1.0, 0.0, 0.0, 1.0, 0.0, 0.0, 1.0, 0.0, 0.0, 1.0, 0.0, 0.0, 1.0, 0.0, 0.0, 1.0, 0.0, 0.0, 1.0, 0.0, 0.0, 1.0, 0.0, 0.0, 1.0, 0.0, 0.0, 1.0, 0.0, 0.0, 1.0, 0.0, 0.0, 1.0, 0.0, 0.0, 1.0, 0.0, 0.0, 1.0, 0.0, 0.0, 1.0, 0.0, 1.0, 1.0, 0.0, 1.0, 0.0, 0.0, 1.0, 0.0, 1.0, 1.0, 0.0, 1.0, 0.0, 0.0, 1.0, 0.0, 1.0, 1.0, 0.0, 1.0, 0.0, 0.0, 1.0, 0.0, 0.0, 1.0, 0.0, 0.0, 1.0, 0.0, 0.0, 1.0, 0.0, 0.0, 1.0, 0.0, 0.0, 1.0, 1.0, 1.0, 1.0, 0.0, 0.0, 0.0])
_ca = me_plane_001.color_attributes.new('Col', 'BYTE_COLOR', 'CORNER')
_ca.data.foreach_set('color', [1.0, 1.0, 1.0, 1.0, 1.0, 1.0, 1.0, 1.0, 1.0, 1.0, 1.0, 1.0, 1.0, 1.0, 1.0, 1.0, 1.0, 1.0, 1.0, 1.0, 1.0, 1.0, 1.0, 1.0, 1.0, 1.0, 1.0, 1.0, 1.0, 1.0, 1.0, 1.0, 1.0, 1.0, 1.0, 1.0, 1.0, 1.0, 1.0, 1.0, 1.0, 1.0, 1.0, 1.0, 1.0, 1.0, 1.0, 1.0, 1.0, 1.0, 1.0, 1.0, 1.0, 1.0, 1.0, 1.0, 1.0, 1.0, 1.0, 1.0, 1.0, 1.0, 1.0, 1.0, 1.0, 1.0, 1.0, 1.0, 1.0, 1.0, 1.0, 1.0, 1.0, 1.0, 1.0, 1.0, 1.0, 1.0, 1.0, 1.0, 1.0, 1.0, 1.0, 1.0, 1.0, 1.0, 1.0, 1.0, 1.0, 1.0, 1.0, 1.0, 1.0, 1.0, 1.0, 1.0, 1.0, 1.0, 1.0, 1.0, 1.0, 1.0, 1.0, 1.0, 1.0, 1.0, 1.0, 1.0, 1.0, 1.0, 1.0, 1.0, 1.0, 1.0, 1.0, 1.0, 1.0, 1.0, 1.0, 1.0, 1.0, 1.0, 1.0, 1.0, 1.0, 1.0, 1.0, 1.0, 1.0, 1.0, 1.0, 1.0, 1.0, 1.0, 1.0, 1.0, 1.0, 1.0, 1.0, 1.0, 1.0, 1.0, 1.0, 1.0, 1.0, 1.0, 1.0, 1.0, 1.0, 1.0, 1.0, 1.0, 1.0, 1.0, 1.0, 1.0, 1.0, 1.0, 1.0, 1.0, 1.0, 1.0, 1.0, 1.0, 1.0, 1.0, 1.0, 1.0, 1.0, 1.0, 1.0, 1.0, 1.0, 1.0, 1.0, 1.0, 1.0, 1.0, 1.0, 1.0, 1.0, 1.0, 1.0, 1.0, 1.0, 1.0, 1.0, 1.0, 1.0, 1.0, 1.0, 1.0, 1.0, 1.0, 1.0, 1.0, 1.0, 1.0, 1.0, 1.0, 1.0, 1.0, 1.0, 1.0, 1.0, 1.0, 1.0, 1.0, 1.0, 1.0, 1.0, 1.0, 1.0, 1.0, 1.0, 1.0, 1.0, 1.0, 1.0, 1.0, 1.0, 1.0, 1.0, 1.0, 1.0, 1.0, 1.0, 1.0, 1.0, 1.0, 1.0, 1.0])
me_plane_001.materials.append(mat_brick)
me_plane_001.use_remesh_preserve_volume = False
me_plane_001.use_remesh_preserve_attributes = False
me_plane_001.use_mirror_vertex_groups = False
me_plane_001.update()
me_plane = bpy.data.meshes.new('Plane')
me_plane.from_pydata([(4.256, 4.052, -0.01104), (4.256, -4.258, -0.01104), (-4.054, -4.258, -0.01104), (-4.054, 4.052, -0.01104)], [], [(0, 3, 2, 1)])
me_plane.materials.append(mat_transparent)
me_plane.use_remesh_preserve_volume = False
me_plane.use_remesh_preserve_attributes = False
me_plane.use_mirror_vertex_groups = False
me_plane.update()
me_sphere = bpy.data.meshes.new('Sphere')
me_sphere.from_pydata([(-1.333e-06, 1.25e-06, 31.62), (-22.88, 16.62, 14.14), (8.74, 26.9, 14.14), (28.28, 4.856e-07, 14.14), (-8.74, 26.9, -14.14), (22.88, 16.62, -14.14), (-28.28, -7.508e-07, -14.14), (1.432e-06, -1.515e-06, -31.62), (-13.45, 9.772, 26.9), (5.137, 15.81, 26.9), (-8.313, 25.58, 16.63), (-26.9, 5.941e-07, 16.63), (16.63, 1.043e-06, 26.9), (21.76, 15.81, 16.63), (-30.08, 9.772, -1.941e-06), (-18.59, 25.58, -2.13e-06), (4.973e-08, 31.62, -1.581e-06), (18.59, 25.58, -5.047e-07), (30.08, 9.772, 6.886e-07), (-21.76, 15.81, -16.63), (8.313, 25.58, -16.63), (26.9, -8.593e-07, -16.63), (-16.63, -1.308e-06, -26.9), (-5.137, 15.81, -26.9), (13.45, 9.772, -26.9), (-24.33, 17.68, -2.035e-06), (-20.73, 21.1, 7.071), (-21.46, 21.63, -2.082e-06), (-19.66, 23.34, 3.536), (-22.53, 19.39, 3.536), (-22.9, 19.65, -2.059e-06), (-20.02, 23.61, -2.106e-06), (-20.2, 22.22, 5.303), (-19.12, 24.46, 1.768), (-21.63, 20.25, 5.303), (-23.43, 18.53, 1.768), (-20.56, 22.49, 1.768), (-21.1, 21.37, 3.536), (-22.0, 20.51, 1.768), (-22.18, 20.64, -2.071e-06), (-20.74, 22.62, -2.094e-06), (-19.93, 22.78, 4.419), (-19.39, 23.9, 2.652), (-22.08, 19.82, 4.419), (-22.98, 18.96, 2.652), (-21.01, 22.06, 0.8839), (-20.11, 22.92, 2.652), (-21.82, 20.38, 3.536), (-20.38, 22.36, 3.536), (-21.73, 21.07, 0.8839), (-22.26, 19.95, 2.652), (-20.29, 23.05, 0.8839), (-19.57, 24.04, 0.8839), (-19.84, 23.48, 1.768), (-20.83, 21.93, 2.652), (-21.55, 20.94, 2.652), (-21.28, 21.5, 1.768), (-23.16, 19.09, 0.8839), (-22.45, 20.08, 0.8839), (-22.71, 19.52, 1.768), (-21.37, 20.81, 4.419), (-20.65, 21.8, 4.419), (-20.92, 21.24, 5.303), (-6.725, 4.886, 29.26), (-18.17, 13.2, 20.52), (2.569, 7.906, 29.26), (6.939, 21.36, 20.52), (0.2137, 26.24, 15.38), (-15.6, 21.1, 15.38), (-24.89, 8.312, 15.38), (-29.18, 4.886, -7.071), (-26.48, 13.2, 7.071), (-13.66, 26.24, -7.071), (4.37, 29.26, 7.071), (-4.37, 29.26, -7.071), (13.66, 26.24, 7.071), (20.73, 21.1, -7.071), (-25.02, 7.906, -15.38), (-15.25, 21.36, -15.38), (-0.2137, 26.24, -15.38), (15.6, 21.1, -15.38), (-22.45, -1.03e-06, -20.52), (-8.313, -1.412e-06, -29.26), (-6.939, 21.36, -20.52), (-2.569, 7.906, -29.26), (18.17, 13.2, -20.52), (6.725, 4.886, -29.26), (-10.88, 17.68, 21.76), (-4.156, 12.79, 26.9), (-1.588, 20.7, 21.76), (-20.17, 4.886, 21.76), (-28.49, 4.886, 8.313), (-4.156, 28.6, 8.313), (-13.45, 25.58, 8.313), (-9.294, 28.6, -1.855e-06), (-25.92, 12.79, -8.313), (-20.17, 20.7, -8.313), (4.156, 28.6, -8.313), (9.294, 28.6, -1.043e-06), (13.45, 25.58, -8.313), (-13.45, 15.81, -21.76), (-19.19, 7.906, -21.76), (-10.88, 7.906, -26.9), (10.88, 17.68, -21.76), (1.588, 20.7, -21.76), (4.156, 12.79, -26.9), (-19.08, 24.81, 0.4419)], [], [(9, 13, 12), (3, 12, 13), (18, 3, 13), (13, 17, 18), (21, 18, 5), (30, 25, 19), (26, 32, 10), (25, 35, 1), (34, 26, 1), (31, 40, 19), (40, 27, 19), (27, 39, 19), (39, 30, 19), (32, 41, 10), (41, 28, 10), (28, 42, 10), (42, 33, 10), (51, 36, 45), (45, 40, 51), (31, 51, 40), (40, 45, 27), (51, 31, 52), (52, 53, 51), (36, 51, 53), (53, 52, 33), (42, 28, 46), (46, 53, 42), (33, 42, 53), (53, 46, 36), (54, 36, 46), (46, 48, 54), (37, 54, 48), (48, 46, 28), (54, 37, 55), (55, 56, 54), (36, 54, 56), (56, 55, 38), (49, 27, 45), (45, 56, 49), (38, 49, 56), (56, 45, 36), (50, 38, 55), (55, 47, 50), (29, 50, 47), (47, 55, 37), (30, 57, 25), (57, 35, 25), (57, 30, 58), (58, 59, 57), (35, 57, 59), (59, 58, 38), (50, 29, 44), (44, 59, 50), (38, 50, 59), (59, 44, 35), (49, 38, 58), (58, 39, 49), (27, 49, 39), (39, 58, 30), (60, 34, 43), (43, 47, 60), (37, 60, 47), (47, 43, 29), (60, 37, 61), (61, 62, 60), (34, 60, 62), (62, 61, 32), (34, 62, 26), (62, 32, 26), (41, 32, 61), (61, 48, 41), (28, 41, 48), (48, 61, 37), (35, 44, 1), (44, 29, 1), (29, 43, 1), (43, 34, 1), (68, 10, 87), (87, 64, 68), (1, 68, 64), (64, 87, 8), (88, 8, 87), (87, 89, 88), (9, 88, 89), (89, 87, 10), (67, 2, 66), (66, 89, 67), (10, 67, 89), (89, 66, 9), (88, 9, 65), (65, 63, 88), (8, 88, 63), (65, 0, 63), (90, 11, 69), (69, 64, 90), (8, 90, 64), (64, 69, 1), (9, 66, 13), (66, 2, 13), (0, 65, 12), (65, 9, 12), (91, 14, 71), (71, 69, 91), (11, 91, 69), (69, 71, 1), (92, 16, 73), (73, 67, 92), (10, 92, 67), (67, 73, 2), (92, 10, 93), (93, 94, 92), (16, 92, 94), (94, 93, 15), (72, 4, 74), (74, 94, 72), (15, 72, 94), (94, 74, 16), (17, 76, 18), (76, 5, 18), (2, 75, 13), (75, 17, 13), (77, 19, 95), (95, 70, 77), (6, 77, 70), (70, 95, 14), (78, 4, 72), (72, 96, 78), (19, 78, 96), (96, 72, 15), (79, 20, 97), (97, 74, 79), (4, 79, 74), (74, 97, 16), (98, 16, 97), (97, 99, 98), (17, 98, 99), (99, 97, 20), (80, 5, 76), (76, 99, 80), (20, 80, 99), (99, 76, 17), (98, 17, 75), (75, 73, 98), (16, 98, 73), (73, 75, 2), (100, 23, 83), (83, 78, 100), (19, 100, 78), (78, 83, 4), (100, 19, 101), (101, 102, 100), (23, 100, 102), (102, 101, 22), (82, 7, 84), (84, 102, 82), (22, 82, 102), (102, 84, 23), (81, 22, 101), (101, 77, 81), (6, 81, 77), (77, 101, 19), (103, 24, 85), (85, 80, 103), (20, 103, 80), (80, 85, 5), (103, 20, 104), (104, 105, 103), (24, 103, 105), (105, 104, 23), (84, 7, 86), (86, 105, 84), (23, 84, 105), (105, 86, 24), (83, 23, 104), (104, 79, 83), (4, 83, 79), (79, 104, 20), (5, 85, 21), (85, 24, 21), (14, 95, 25), (95, 19, 25), (1, 71, 25), (71, 14, 25), (10, 68, 26), (68, 1, 26), (19, 96, 31), (96, 15, 31), (15, 93, 33), (93, 10, 33), (52, 106, 33), (106, 15, 33), (15, 106, 31), (106, 52, 31)])
me_sphere.use_remesh_preserve_volume = False
me_sphere.use_remesh_preserve_attributes = False
me_sphere.use_mirror_vertex_groups = False
me_sphere.update()

# ---- objects
ob_cube_011 = bpy.data.objects.new('Cube.011', me_cube_018)
ob_cube_010 = bpy.data.objects.new('Cube.010', me_cube_017)
ob_cube_009 = bpy.data.objects.new('Cube.009', me_cube_016)
ob_cube_008 = bpy.data.objects.new('Cube.008', me_cube_015)
ob_cube_007 = bpy.data.objects.new('Cube.007', me_cube_014)
ob_cube_006 = bpy.data.objects.new('Cube.006', me_cube_013)
ob_cube_005 = bpy.data.objects.new('Cube.005', me_cube_012)
ob_cube_004 = bpy.data.objects.new('Cube.004', me_cube_004)
ob_plane_020 = bpy.data.objects.new('Plane.020', me_plane_026)
ob_plane_019 = bpy.data.objects.new('Plane.019', me_plane_025)
ob_plane_018 = bpy.data.objects.new('Plane.018', me_plane_024)
ob_plane_017 = bpy.data.objects.new('Plane.017', me_plane_023)
ob_cone_073 = bpy.data.objects.new('Cone.073', me_cone_073)
ob_cone_072 = bpy.data.objects.new('Cone.072', me_cone_072)
ob_cone_071 = bpy.data.objects.new('Cone.071', me_cone_071)
ob_cone_070 = bpy.data.objects.new('Cone.070', me_cone_070)
ob_cone_069 = bpy.data.objects.new('Cone.069', me_cone_069)
ob_cone_068 = bpy.data.objects.new('Cone.068', me_cone_068)
ob_cone_067 = bpy.data.objects.new('Cone.067', me_cone_067)
ob_cone_066 = bpy.data.objects.new('Cone.066', me_cone_066)
ob_cone_065 = bpy.data.objects.new('Cone.065', me_cone_065)
ob_cone_064 = bpy.data.objects.new('Cone.064', me_cone_064)
ob_cone_063 = bpy.data.objects.new('Cone.063', me_cone_063)
ob_cone_062 = bpy.data.objects.new('Cone.062', me_cone_062)
ob_cone_061 = bpy.data.objects.new('Cone.061', me_cone_061)
ob_cone_060 = bpy.data.objects.new('Cone.060', me_cone_060)
ob_cone_059 = bpy.data.objects.new('Cone.059', me_cone_059)
ob_cone_058 = bpy.data.objects.new('Cone.058', me_cone_058)
ob_cone_057 = bpy.data.objects.new('Cone.057', me_cone_057)
ob_cone_056 = bpy.data.objects.new('Cone.056', me_cone_056)
ob_cone_055 = bpy.data.objects.new('Cone.055', me_cone_055)
ob_cone_054 = bpy.data.objects.new('Cone.054', me_cone_054)
ob_cone_053 = bpy.data.objects.new('Cone.053', me_cone_053)
ob_cone_052 = bpy.data.objects.new('Cone.052', me_cone_052)
ob_cone_051 = bpy.data.objects.new('Cone.051', me_cone_051)
ob_cone_050 = bpy.data.objects.new('Cone.050', me_cone_050)
ob_cone_049 = bpy.data.objects.new('Cone.049', me_cone_049)
ob_cone_048 = bpy.data.objects.new('Cone.048', me_cone_048)
ob_cone_047 = bpy.data.objects.new('Cone.047', me_cone_047)
ob_cone_046 = bpy.data.objects.new('Cone.046', me_cone_046)
ob_cone_045 = bpy.data.objects.new('Cone.045', me_cone_045)
ob_cone_044 = bpy.data.objects.new('Cone.044', me_cone_044)
ob_cone_043 = bpy.data.objects.new('Cone.043', me_cone_043)
ob_cone_042 = bpy.data.objects.new('Cone.042', me_cone_042)
ob_cone_041 = bpy.data.objects.new('Cone.041', me_cone_041)
ob_cone_040 = bpy.data.objects.new('Cone.040', me_cone_040)
ob_cone_039 = bpy.data.objects.new('Cone.039', me_cone_039)
ob_cone_038 = bpy.data.objects.new('Cone.038', me_cone_038)
ob_cone_031 = bpy.data.objects.new('Cone.031', me_cone_031)
ob_cone_030 = bpy.data.objects.new('Cone.030', me_cone_030)
ob_cone_029 = bpy.data.objects.new('Cone.029', me_cone_029)
ob_cube_002 = bpy.data.objects.new('Cube.002', me_cube_002)
ob_plane_008 = bpy.data.objects.new('Plane.008', me_plane_020)
ob_plane_006 = bpy.data.objects.new('Plane.006', me_plane_019)
ob_plane_015 = bpy.data.objects.new('Plane.015', me_plane_018)
ob_plane_014 = bpy.data.objects.new('Plane.014', me_plane_017)
ob_plane_013 = bpy.data.objects.new('Plane.013', me_plane_016)
ob_plane_004 = bpy.data.objects.new('Plane.004', me_plane_004)
ob_plane_003 = bpy.data.objects.new('Plane.003', me_plane_003)
ob_plane_001 = bpy.data.objects.new('Plane.001', me_plane_001)
ob_plane = bpy.data.objects.new('Plane', me_plane)
ob_camera = bpy.data.objects.new('Camera', cam_camera_001)
ob_sphere = bpy.data.objects.new('Sphere', me_sphere)
ob_lamp_001 = bpy.data.objects.new('Lamp.001', light_lamp)

# ---- transforms, parenting, visibility, modifiers, constraints
ob_cube_011.location = (0.0, 0.0, 0.0)
ob_cube_011.rotation_euler = (1.571, -0.0, 1.571)
ob_cube_011.lock_rotations_4d = False
ob_cube_011.empty_display_type = 'ARROWS'
ob_cube_011.color = (0.0, 0.0, 0.0, 1.0)
ob_cube_011.lineart.crease_threshold = 0.0
ob_cube_010.location = (0.0, 0.0, 0.0)
ob_cube_010.rotation_euler = (1.571, -0.0, 1.571)
ob_cube_010.lock_rotations_4d = False
ob_cube_010.empty_display_type = 'ARROWS'
ob_cube_010.color = (0.0, 0.0, 0.0, 1.0)
ob_cube_010.lineart.crease_threshold = 0.0
ob_cube_009.location = (0.0, 0.0, 0.0)
ob_cube_009.rotation_euler = (1.571, -0.0, 1.571)
ob_cube_009.lock_rotations_4d = False
ob_cube_009.empty_display_type = 'ARROWS'
ob_cube_009.color = (0.0, 0.0, 0.0, 1.0)
ob_cube_009.lineart.crease_threshold = 0.0
ob_cube_008.location = (0.0, 0.0, 0.0)
ob_cube_008.rotation_euler = (1.571, -0.0, 1.571)
ob_cube_008.lock_rotations_4d = False
ob_cube_008.empty_display_type = 'ARROWS'
ob_cube_008.color = (0.0, 0.0, 0.0, 1.0)
ob_cube_008.lineart.crease_threshold = 0.0
ob_cube_007.location = (0.0, 0.0, 0.0)
ob_cube_007.rotation_euler = (1.571, -0.0, 1.571)
ob_cube_007.lock_rotations_4d = False
ob_cube_007.empty_display_type = 'ARROWS'
ob_cube_007.color = (0.0, 0.0, 0.0, 1.0)
ob_cube_007.lineart.crease_threshold = 0.0
ob_cube_006.location = (0.0, 0.0, 0.0)
ob_cube_006.rotation_euler = (1.571, -0.0, 1.571)
ob_cube_006.lock_rotations_4d = False
ob_cube_006.empty_display_type = 'ARROWS'
ob_cube_006.color = (0.0, 0.0, 0.0, 1.0)
ob_cube_006.lineart.crease_threshold = 0.0
ob_cube_005.location = (0.0, 0.0, 0.0)
ob_cube_005.rotation_euler = (1.571, -0.0, 1.571)
ob_cube_005.lock_rotations_4d = False
ob_cube_005.empty_display_type = 'ARROWS'
ob_cube_005.color = (0.0, 0.0, 0.0, 1.0)
ob_cube_005.lineart.crease_threshold = 0.0
ob_cube_004.location = (0.0, 0.0, 0.0)
ob_cube_004.rotation_euler = (1.571, -0.0, 1.571)
ob_cube_004.lock_rotations_4d = False
ob_cube_004.empty_display_type = 'ARROWS'
ob_cube_004.color = (0.0, 0.0, 0.0, 1.0)
ob_cube_004.lineart.crease_threshold = 0.0
ob_plane_020.location = (0.0, 0.0, 0.0)
ob_plane_020.lock_rotations_4d = False
ob_plane_020.empty_display_type = 'ARROWS'
ob_plane_020.color = (0.0, 0.0, 0.0, 1.0)
ob_plane_020.lineart.crease_threshold = 0.0
ob_plane_019.location = (0.0, 0.0, 0.0)
ob_plane_019.lock_rotations_4d = False
ob_plane_019.empty_display_type = 'ARROWS'
ob_plane_019.color = (0.0, 0.0, 0.0, 1.0)
ob_plane_019.lineart.crease_threshold = 0.0
ob_plane_018.location = (0.0, 0.0, 0.0)
ob_plane_018.lock_rotations_4d = False
ob_plane_018.empty_display_type = 'ARROWS'
ob_plane_018.color = (0.0, 0.0, 0.0, 1.0)
ob_plane_018.lineart.crease_threshold = 0.0
ob_plane_017.location = (0.0, 0.0, 0.0)
ob_plane_017.lock_rotations_4d = False
ob_plane_017.empty_display_type = 'ARROWS'
ob_plane_017.color = (0.0, 0.0, 0.0, 1.0)
ob_plane_017.lineart.crease_threshold = 0.0
ob_cone_073.location = (0.0, 0.0, 0.0)
ob_cone_073.rotation_euler = (1.571, -0.0, 1.571)
ob_cone_073.scale = (0.03927, 0.03927, 0.03927)
ob_cone_073.lock_rotations_4d = False
ob_cone_073.empty_display_type = 'ARROWS'
ob_cone_073.color = (0.0, 0.0, 0.0, 1.0)
ob_cone_073.lineart.crease_threshold = 0.0
ob_cone_072.location = (0.0, 0.0, 0.0)
ob_cone_072.rotation_euler = (1.571, -0.0, 1.571)
ob_cone_072.scale = (0.03927, 0.03927, 0.03927)
ob_cone_072.lock_rotations_4d = False
ob_cone_072.empty_display_type = 'ARROWS'
ob_cone_072.color = (0.0, 0.0, 0.0, 1.0)
ob_cone_072.lineart.crease_threshold = 0.0
ob_cone_071.location = (0.0, 0.0, 0.0)
ob_cone_071.rotation_euler = (1.571, -0.0, 1.571)
ob_cone_071.scale = (0.03927, 0.03927, 0.03927)
ob_cone_071.lock_rotations_4d = False
ob_cone_071.empty_display_type = 'ARROWS'
ob_cone_071.color = (0.0, 0.0, 0.0, 1.0)
ob_cone_071.lineart.crease_threshold = 0.0
ob_cone_070.location = (-1.408e-24, -1.294e-31, 0.0)
ob_cone_070.rotation_euler = (1.571, -0.0, 1.571)
ob_cone_070.scale = (0.03927, 0.03927, 0.03927)
ob_cone_070.lock_rotations_4d = False
ob_cone_070.empty_display_type = 'ARROWS'
ob_cone_070.color = (0.0, 0.0, 0.0, 1.0)
ob_cone_070.lineart.crease_threshold = 0.0
ob_cone_069.location = (0.0, 0.0, 0.0)
ob_cone_069.rotation_euler = (1.571, -0.0, 1.571)
ob_cone_069.scale = (0.03927, 0.03927, 0.03927)
ob_cone_069.lock_rotations_4d = False
ob_cone_069.empty_display_type = 'ARROWS'
ob_cone_069.color = (0.0, 0.0, 0.0, 1.0)
ob_cone_069.lineart.crease_threshold = 0.0
ob_cone_068.location = (0.0, 0.0, 0.0)
ob_cone_068.rotation_euler = (1.571, -0.0, 1.571)
ob_cone_068.scale = (0.03927, 0.03927, 0.03927)
ob_cone_068.lock_rotations_4d = False
ob_cone_068.empty_display_type = 'ARROWS'
ob_cone_068.color = (0.0, 0.0, 0.0, 1.0)
ob_cone_068.lineart.crease_threshold = 0.0
ob_cone_067.location = (0.0, 0.0, 0.0)
ob_cone_067.rotation_euler = (1.571, -0.0, 1.571)
ob_cone_067.scale = (0.03927, 0.03927, 0.03927)
ob_cone_067.lock_rotations_4d = False
ob_cone_067.empty_display_type = 'ARROWS'
ob_cone_067.color = (0.0, 0.0, 0.0, 1.0)
ob_cone_067.lineart.crease_threshold = 0.0
ob_cone_066.location = (-1.408e-24, -1.294e-31, 0.0)
ob_cone_066.rotation_euler = (1.571, -0.0, 1.571)
ob_cone_066.scale = (0.03927, 0.03927, 0.03927)
ob_cone_066.lock_rotations_4d = False
ob_cone_066.empty_display_type = 'ARROWS'
ob_cone_066.color = (0.0, 0.0, 0.0, 1.0)
ob_cone_066.lineart.crease_threshold = 0.0
ob_cone_065.location = (-1.408e-24, -1.294e-31, 0.0)
ob_cone_065.rotation_euler = (1.571, -0.0, 1.571)
ob_cone_065.scale = (0.03927, 0.03927, 0.03927)
ob_cone_065.lock_rotations_4d = False
ob_cone_065.empty_display_type = 'ARROWS'
ob_cone_065.color = (0.0, 0.0, 0.0, 1.0)
ob_cone_065.lineart.crease_threshold = 0.0
ob_cone_064.location = (0.0, 0.0, 0.0)
ob_cone_064.rotation_euler = (1.571, -0.0, 1.571)
ob_cone_064.scale = (0.03927, 0.03927, 0.03927)
ob_cone_064.lock_rotations_4d = False
ob_cone_064.empty_display_type = 'ARROWS'
ob_cone_064.color = (0.0, 0.0, 0.0, 1.0)
ob_cone_064.lineart.crease_threshold = 0.0
ob_cone_063.location = (0.0, 0.0, 0.0)
ob_cone_063.rotation_euler = (1.571, -0.0, 1.571)
ob_cone_063.scale = (0.03927, 0.03927, 0.03927)
ob_cone_063.lock_rotations_4d = False
ob_cone_063.empty_display_type = 'ARROWS'
ob_cone_063.color = (0.0, 0.0, 0.0, 1.0)
ob_cone_063.lineart.crease_threshold = 0.0
ob_cone_062.location = (0.0, 0.0, 0.0)
ob_cone_062.rotation_euler = (1.571, -0.0, 1.571)
ob_cone_062.scale = (0.03927, 0.03927, 0.03927)
ob_cone_062.lock_rotations_4d = False
ob_cone_062.empty_display_type = 'ARROWS'
ob_cone_062.color = (0.0, 0.0, 0.0, 1.0)
ob_cone_062.lineart.crease_threshold = 0.0
ob_cone_061.location = (0.0, -2.2e-23, 2.2e-23)
ob_cone_061.rotation_euler = (1.571, -0.0, 1.571)
ob_cone_061.scale = (0.03927, 0.03927, 0.03927)
ob_cone_061.lock_rotations_4d = False
ob_cone_061.empty_display_type = 'ARROWS'
ob_cone_061.color = (0.0, 0.0, 0.0, 1.0)
ob_cone_061.lineart.crease_threshold = 0.0
ob_cone_060.location = (0.0, -2.378e-23, 0.0)
ob_cone_060.rotation_euler = (1.571, -0.0, 1.571)
ob_cone_060.scale = (0.03927, 0.03927, 0.03927)
ob_cone_060.lock_rotations_4d = False
ob_cone_060.empty_display_type = 'ARROWS'
ob_cone_060.color = (0.0, 0.0, 0.0, 1.0)
ob_cone_060.lineart.crease_threshold = 0.0
ob_cone_059.location = (0.0, 0.0, 0.0)
ob_cone_059.rotation_euler = (1.571, -0.0, 1.571)
ob_cone_059.scale = (0.03927, 0.03927, 0.03927)
ob_cone_059.lock_rotations_4d = False
ob_cone_059.empty_display_type = 'ARROWS'
ob_cone_059.color = (0.0, 0.0, 0.0, 1.0)
ob_cone_059.lineart.crease_threshold = 0.0
ob_cone_058.location = (-1.408e-24, -1.294e-31, 0.0)
ob_cone_058.rotation_euler = (1.571, -0.0, 1.571)
ob_cone_058.scale = (0.03927, 0.03927, 0.03927)
ob_cone_058.lock_rotations_4d = False
ob_cone_058.empty_display_type = 'ARROWS'
ob_cone_058.color = (0.0, 0.0, 0.0, 1.0)
ob_cone_058.lineart.crease_threshold = 0.0
ob_cone_057.location = (-1.408e-24, -1.294e-31, 0.0)
ob_cone_057.rotation_euler = (1.571, -0.0, 1.571)
ob_cone_057.scale = (0.03927, 0.03927, 0.03927)
ob_cone_057.lock_rotations_4d = False
ob_cone_057.empty_display_type = 'ARROWS'
ob_cone_057.color = (0.0, 0.0, 0.0, 1.0)
ob_cone_057.lineart.crease_threshold = 0.0
ob_cone_056.location = (0.0, 0.0, 0.0)
ob_cone_056.rotation_euler = (1.571, -0.0, 1.571)
ob_cone_056.scale = (0.03927, 0.03927, 0.03927)
ob_cone_056.lock_rotations_4d = False
ob_cone_056.empty_display_type = 'ARROWS'
ob_cone_056.color = (0.0, 0.0, 0.0, 1.0)
ob_cone_056.lineart.crease_threshold = 0.0
ob_cone_055.location = (0.0, 0.0, 0.0)
ob_cone_055.rotation_euler = (1.571, -0.0, 1.571)
ob_cone_055.scale = (0.03927, 0.03927, 0.03927)
ob_cone_055.lock_rotations_4d = False
ob_cone_055.empty_display_type = 'ARROWS'
ob_cone_055.color = (0.0, 0.0, 0.0, 1.0)
ob_cone_055.lineart.crease_threshold = 0.0
ob_cone_054.location = (-1.408e-24, -1.294e-31, 0.0)
ob_cone_054.rotation_euler = (1.571, -0.0, 1.571)
ob_cone_054.scale = (0.03927, 0.03927, 0.03927)
ob_cone_054.lock_rotations_4d = False
ob_cone_054.empty_display_type = 'ARROWS'
ob_cone_054.color = (0.0, 0.0, 0.0, 1.0)
ob_cone_054.lineart.crease_threshold = 0.0
ob_cone_053.location = (0.0, 0.0, 0.0)
ob_cone_053.rotation_euler = (1.571, -0.0, 1.571)
ob_cone_053.scale = (0.03927, 0.03927, 0.03927)
ob_cone_053.lock_rotations_4d = False
ob_cone_053.empty_display_type = 'ARROWS'
ob_cone_053.color = (0.0, 0.0, 0.0, 1.0)
ob_cone_053.lineart.crease_threshold = 0.0
ob_cone_052.location = (-1.408e-24, -1.294e-31, 0.0)
ob_cone_052.rotation_euler = (1.571, -0.0, 1.571)
ob_cone_052.scale = (0.03927, 0.03927, 0.03927)
ob_cone_052.lock_rotations_4d = False
ob_cone_052.empty_display_type = 'ARROWS'
ob_cone_052.color = (0.0, 0.0, 0.0, 1.0)
ob_cone_052.lineart.crease_threshold = 0.0
ob_cone_051.location = (0.0, 0.0, 0.0)
ob_cone_051.rotation_euler = (1.571, -0.0, 1.571)
ob_cone_051.scale = (0.03927, 0.03927, 0.03927)
ob_cone_051.lock_rotations_4d = False
ob_cone_051.empty_display_type = 'ARROWS'
ob_cone_051.color = (0.0, 0.0, 0.0, 1.0)
ob_cone_051.lineart.crease_threshold = 0.0
ob_cone_050.location = (0.0, 0.0, 0.0)
ob_cone_050.rotation_euler = (1.571, -0.0, 1.571)
ob_cone_050.scale = (0.03927, 0.03927, 0.03927)
ob_cone_050.lock_rotations_4d = False
ob_cone_050.empty_display_type = 'ARROWS'
ob_cone_050.color = (0.0, 0.0, 0.0, 1.0)
ob_cone_050.lineart.crease_threshold = 0.0
ob_cone_049.location = (0.0, -2.378e-23, 0.0)
ob_cone_049.rotation_euler = (1.571, -0.0, 1.571)
ob_cone_049.scale = (0.03927, 0.03927, 0.03927)
ob_cone_049.lock_rotations_4d = False
ob_cone_049.empty_display_type = 'ARROWS'
ob_cone_049.color = (0.0, 0.0, 0.0, 1.0)
ob_cone_049.lineart.crease_threshold = 0.0
ob_cone_048.location = (0.0, -2.2e-23, 2.2e-23)
ob_cone_048.rotation_euler = (1.571, -0.0, 1.571)
ob_cone_048.scale = (0.03927, 0.03927, 0.03927)
ob_cone_048.lock_rotations_4d = False
ob_cone_048.empty_display_type = 'ARROWS'
ob_cone_048.color = (0.0, 0.0, 0.0, 1.0)
ob_cone_048.lineart.crease_threshold = 0.0
ob_cone_047.location = (0.0, -2.378e-23, 0.0)
ob_cone_047.rotation_euler = (1.571, -0.0, 1.571)
ob_cone_047.scale = (0.03927, 0.03927, 0.03927)
ob_cone_047.lock_rotations_4d = False
ob_cone_047.empty_display_type = 'ARROWS'
ob_cone_047.color = (0.0, 0.0, 0.0, 1.0)
ob_cone_047.lineart.crease_threshold = 0.0
ob_cone_046.location = (0.0, 0.0, 0.0)
ob_cone_046.rotation_euler = (1.571, -0.0, 1.571)
ob_cone_046.scale = (0.03927, 0.03927, 0.03927)
ob_cone_046.lock_rotations_4d = False
ob_cone_046.empty_display_type = 'ARROWS'
ob_cone_046.color = (0.0, 0.0, 0.0, 1.0)
ob_cone_046.lineart.crease_threshold = 0.0
ob_cone_045.location = (-1.408e-24, -1.294e-31, 0.0)
ob_cone_045.rotation_euler = (1.571, -0.0, 1.571)
ob_cone_045.scale = (0.03927, 0.03927, 0.03927)
ob_cone_045.lock_rotations_4d = False
ob_cone_045.empty_display_type = 'ARROWS'
ob_cone_045.color = (0.0, 0.0, 0.0, 1.0)
ob_cone_045.lineart.crease_threshold = 0.0
ob_cone_044.location = (-1.408e-24, -1.294e-31, 0.0)
ob_cone_044.rotation_euler = (1.571, -0.0, 1.571)
ob_cone_044.scale = (0.03927, 0.03927, 0.03927)
ob_cone_044.lock_rotations_4d = False
ob_cone_044.empty_display_type = 'ARROWS'
ob_cone_044.color = (0.0, 0.0, 0.0, 1.0)
ob_cone_044.lineart.crease_threshold = 0.0
ob_cone_043.location = (-1.408e-24, -1.294e-31, 0.0)
ob_cone_043.rotation_euler = (1.571, -0.0, 1.571)
ob_cone_043.scale = (0.03927, 0.03927, 0.03927)
ob_cone_043.lock_rotations_4d = False
ob_cone_043.empty_display_type = 'ARROWS'
ob_cone_043.color = (0.0, 0.0, 0.0, 1.0)
ob_cone_043.lineart.crease_threshold = 0.0
ob_cone_042.location = (-1.408e-24, -1.294e-31, 0.0)
ob_cone_042.rotation_euler = (1.571, -0.0, 1.571)
ob_cone_042.scale = (0.03927, 0.03927, 0.03927)
ob_cone_042.lock_rotations_4d = False
ob_cone_042.empty_display_type = 'ARROWS'
ob_cone_042.color = (0.0, 0.0, 0.0, 1.0)
ob_cone_042.lineart.crease_threshold = 0.0
ob_cone_041.location = (-1.408e-24, -1.294e-31, 0.0)
ob_cone_041.rotation_euler = (1.571, -0.0, 1.571)
ob_cone_041.scale = (0.03927, 0.03927, 0.03927)
ob_cone_041.lock_rotations_4d = False
ob_cone_041.empty_display_type = 'ARROWS'
ob_cone_041.color = (0.0, 0.0, 0.0, 1.0)
ob_cone_041.lineart.crease_threshold = 0.0
ob_cone_040.location = (-1.408e-24, -1.294e-31, 0.0)
ob_cone_040.rotation_euler = (1.571, -0.0, 1.571)
ob_cone_040.scale = (0.03927, 0.03927, 0.03927)
ob_cone_040.lock_rotations_4d = False
ob_cone_040.empty_display_type = 'ARROWS'
ob_cone_040.color = (0.0, 0.0, 0.0, 1.0)
ob_cone_040.lineart.crease_threshold = 0.0
ob_cone_039.location = (-1.408e-24, -1.294e-31, 0.0)
ob_cone_039.rotation_euler = (1.571, -0.0, 1.571)
ob_cone_039.scale = (0.03927, 0.03927, 0.03927)
ob_cone_039.lock_rotations_4d = False
ob_cone_039.empty_display_type = 'ARROWS'
ob_cone_039.color = (0.0, 0.0, 0.0, 1.0)
ob_cone_039.lineart.crease_threshold = 0.0
ob_cone_038.location = (-1.408e-24, -1.294e-31, 0.0)
ob_cone_038.rotation_euler = (1.571, -0.0, 1.571)
ob_cone_038.scale = (0.03927, 0.03927, 0.03927)
ob_cone_038.lock_rotations_4d = False
ob_cone_038.empty_display_type = 'ARROWS'
ob_cone_038.color = (0.0, 0.0, 0.0, 1.0)
ob_cone_038.lineart.crease_threshold = 0.0
ob_cone_031.location = (0.0, 0.0, 0.0)
ob_cone_031.rotation_euler = (1.571, -0.0, 1.571)
ob_cone_031.scale = (0.03927, 0.03927, 0.03927)
ob_cone_031.lock_rotations_4d = False
ob_cone_031.empty_display_type = 'ARROWS'
ob_cone_031.color = (0.0, 0.0, 0.0, 1.0)
ob_cone_031.lineart.crease_threshold = 0.0
ob_cone_030.location = (-1.408e-24, -1.294e-31, 0.0)
ob_cone_030.rotation_euler = (1.571, -0.0, 1.571)
ob_cone_030.scale = (0.03927, 0.03927, 0.03927)
ob_cone_030.lock_rotations_4d = False
ob_cone_030.empty_display_type = 'ARROWS'
ob_cone_030.color = (0.0, 0.0, 0.0, 1.0)
ob_cone_030.lineart.crease_threshold = 0.0
ob_cone_029.location = (0.0, 0.0, 0.0)
ob_cone_029.rotation_euler = (1.571, -0.0, 1.571)
ob_cone_029.scale = (0.03927, 0.03927, 0.03927)
ob_cone_029.lock_rotations_4d = False
ob_cone_029.empty_display_type = 'ARROWS'
ob_cone_029.color = (0.0, 0.0, 0.0, 1.0)
ob_cone_029.lineart.crease_threshold = 0.0
ob_cube_002.location = (0.0, 0.0, 0.0)
ob_cube_002.lock_rotations_4d = False
ob_cube_002.empty_display_type = 'ARROWS'
ob_cube_002.color = (0.0, 0.0, 0.0, 1.0)
ob_cube_002.lineart.crease_threshold = 0.0
ob_plane_008.location = (0.0, 0.0, 0.0)
ob_plane_008.rotation_euler = (1.571, -0.0, -0.0)
ob_plane_008.lock_rotations_4d = False
ob_plane_008.empty_display_type = 'ARROWS'
ob_plane_008.color = (0.0, 0.0, 0.0, 1.0)
ob_plane_008.lineart.crease_threshold = 0.0
ob_plane_006.location = (0.0, 0.0, 0.0)
ob_plane_006.rotation_euler = (1.571, -0.0, -0.0)
ob_plane_006.lock_rotations_4d = False
ob_plane_006.empty_display_type = 'ARROWS'
ob_plane_006.color = (0.0, 0.0, 0.0, 1.0)
ob_plane_006.lineart.crease_threshold = 0.0
ob_plane_015.location = (0.0, 0.0, 0.0)
ob_plane_015.rotation_euler = (1.571, -0.0, -0.0)
ob_plane_015.lock_rotations_4d = False
ob_plane_015.empty_display_type = 'ARROWS'
ob_plane_015.color = (0.0, 0.0, 0.0, 1.0)
ob_plane_015.lineart.crease_threshold = 0.0
ob_plane_014.location = (0.0, 0.0, 0.0)
ob_plane_014.rotation_euler = (1.571, -0.0, -0.0)
ob_plane_014.lock_rotations_4d = False
ob_plane_014.empty_display_type = 'ARROWS'
ob_plane_014.color = (0.0, 0.0, 0.0, 1.0)
ob_plane_014.lineart.crease_threshold = 0.0
ob_plane_013.location = (0.0, 0.0, 0.0)
ob_plane_013.rotation_euler = (1.571, -0.0, -0.0)
ob_plane_013.lock_rotations_4d = False
ob_plane_013.empty_display_type = 'ARROWS'
ob_plane_013.color = (0.0, 0.0, 0.0, 1.0)
ob_plane_013.lineart.crease_threshold = 0.0
ob_plane_004.location = (0.0, 0.0, 0.0)
ob_plane_004.lock_rotations_4d = False
ob_plane_004.empty_display_type = 'ARROWS'
ob_plane_004.color = (0.0, 0.0, 0.0, 1.0)
ob_plane_004.lineart.crease_threshold = 0.0
ob_plane_003.location = (0.0, 0.0, 0.0)
ob_plane_003.lock_rotations_4d = False
ob_plane_003.empty_display_type = 'ARROWS'
ob_plane_003.color = (0.0, 0.0, 0.0, 1.0)
ob_plane_003.lineart.crease_threshold = 0.0
ob_plane_001.location = (0.0, 0.0, 0.0)
ob_plane_001.lock_rotations_4d = False
ob_plane_001.empty_display_type = 'ARROWS'
ob_plane_001.color = (0.0, 0.0, 0.0, 1.0)
ob_plane_001.lineart.crease_threshold = 0.0
ob_plane.location = (-0.005463, 0.008394, 0.01116)
ob_plane.lock_rotations_4d = False
ob_plane.empty_display_type = 'ARROWS'
ob_plane.color = (0.0, 0.0, 0.0, 1.0)
ob_plane.lineart.crease_threshold = 0.0
ob_camera.location = (10.0, -10.0, 11.6)
ob_camera.rotation_euler = (1.047, 0.0, 0.7854)
ob_camera.lock_rotations_4d = False
ob_camera.empty_display_type = 'ARROWS'
ob_camera.color = (0.0, 0.0, 0.0, 1.0)
ob_camera.lineart.crease_threshold = 0.0
ob_sphere.location = (-0.02993, 0.1261, 0.07312)
ob_sphere.rotation_euler = (1.571, -0.0, 1.571)
ob_sphere.lock_rotations_4d = False
ob_sphere.empty_display_type = 'ARROWS'
ob_sphere.color = (0.0, 0.0, 0.0, 1.0)
ob_sphere.show_instancer_for_render = False
ob_sphere.instance_type = 'VERTS'
ob_sphere.use_instance_vertices_rotation = True
ob_sphere.lineart.crease_threshold = 0.0
ob_lamp_001.parent = ob_sphere
ob_lamp_001.matrix_parent_inverse = Matrix(((-4.371e-08, 1.0, -2.118e-22, -0.1261), (4.371e-08, 1.911e-15, 1.0, -0.07312), (1.0, 4.371e-08, -4.371e-08, 0.02993), (0.0, 0.0, 0.0, 1.0)))
ob_lamp_001.location = (-0.02993, 0.1261, 0.07312)
ob_lamp_001.rotation_euler = (1.571, -0.0, 1.571)
ob_lamp_001.lock_rotations_4d = False
ob_lamp_001.empty_display_type = 'ARROWS'
ob_lamp_001.color = (0.0, 0.0, 0.0, 1.0)
ob_lamp_001.lineart.crease_threshold = 0.0

# ---- collection membership
col_collection_1.objects.link(ob_cube_011)
col_collection_1.objects.link(ob_cube_010)
col_collection_1.objects.link(ob_cube_009)
col_collection_1.objects.link(ob_cube_008)
col_collection_1.objects.link(ob_cube_007)
col_collection_1.objects.link(ob_cube_006)
col_collection_1.objects.link(ob_cube_005)
col_collection_1.objects.link(ob_cube_004)
col_collection_1.objects.link(ob_plane_020)
col_collection_1.objects.link(ob_plane_019)
col_collection_1.objects.link(ob_plane_018)
col_collection_1.objects.link(ob_plane_017)
col_collection_1.objects.link(ob_cone_073)
col_collection_1.objects.link(ob_cone_072)
col_collection_1.objects.link(ob_cone_071)
col_collection_1.objects.link(ob_cone_070)
col_collection_1.objects.link(ob_cone_069)
col_collection_1.objects.link(ob_cone_068)
col_collection_1.objects.link(ob_cone_067)
col_collection_1.objects.link(ob_cone_066)
col_collection_1.objects.link(ob_cone_065)
col_collection_1.objects.link(ob_cone_064)
col_collection_1.objects.link(ob_cone_063)
col_collection_1.objects.link(ob_cone_062)
col_collection_1.objects.link(ob_cone_061)
col_collection_1.objects.link(ob_cone_060)
col_collection_1.objects.link(ob_cone_059)
col_collection_1.objects.link(ob_cone_058)
col_collection_1.objects.link(ob_cone_057)
col_collection_1.objects.link(ob_cone_056)
col_collection_1.objects.link(ob_cone_055)
col_collection_1.objects.link(ob_cone_054)
col_collection_1.objects.link(ob_cone_053)
col_collection_1.objects.link(ob_cone_052)
col_collection_1.objects.link(ob_cone_051)
col_collection_1.objects.link(ob_cone_050)
col_collection_1.objects.link(ob_cone_049)
col_collection_1.objects.link(ob_cone_048)
col_collection_1.objects.link(ob_cone_047)
col_collection_1.objects.link(ob_cone_046)
col_collection_1.objects.link(ob_cone_045)
col_collection_1.objects.link(ob_cone_044)
col_collection_1.objects.link(ob_cone_043)
col_collection_1.objects.link(ob_cone_042)
col_collection_1.objects.link(ob_cone_041)
col_collection_1.objects.link(ob_cone_040)
col_collection_1.objects.link(ob_cone_039)
col_collection_1.objects.link(ob_cone_038)
col_collection_1.objects.link(ob_cone_031)
col_collection_1.objects.link(ob_cone_030)
col_collection_1.objects.link(ob_cone_029)
col_collection_1.objects.link(ob_cube_002)
col_collection_1.objects.link(ob_plane_008)
col_collection_1.objects.link(ob_plane_006)
col_collection_1.objects.link(ob_plane_015)
col_collection_1.objects.link(ob_plane_014)
col_collection_1.objects.link(ob_plane_013)
col_collection_1.objects.link(ob_plane_004)
col_collection_1.objects.link(ob_plane_003)
col_collection_1.objects.link(ob_plane_001)
col_collection_1.objects.link(ob_plane)
col_collection_2.objects.link(ob_camera)
col_collection_3.objects.link(ob_sphere)
col_collection_3.objects.link(ob_lamp_001)

# ---- scene / render settings (as saved in the file)
scene.camera = ob_camera
scene.frame_start = 1; scene.frame_end = 250; scene.frame_set(1)
scene.render.engine = 'BLENDER_EEVEE_NEXT'
scene.render.image_settings.color_mode = 'RGB'
scene.render.image_settings.compression = 90
scene.render.resolution_x = 128
scene.render.resolution_y = 128
scene.render.pixel_aspect_x = 100.0
scene.render.pixel_aspect_y = 100.0
scene.render.fps = 25
scene.render.dither_intensity = 0.0
scene.render.use_compositing = False
scene.render.use_sequencer = False
scene.render.bake_bias = 0.0
scene.render.use_stamp_time = False
scene.render.use_stamp_date = False
scene.render.use_stamp_frame = False
scene.render.use_stamp_camera = False
scene.render.use_stamp_scene = False
scene.render.use_stamp_filename = False
scene.render.use_stamp_render_time = False
scene.render.stamp_font_size = 0
scene.cycles.use_denoising = False
scene.cycles.samples = 10
scene.cycles.sampling_pattern = 'TABULATED_SOBOL'
scene.cycles.light_sampling_threshold = 0.0
scene.cycles.use_adaptive_sampling = False
scene.cycles.use_light_tree = False
scene.cycles.blur_glossy = 0.0
scene.cycles.volume_bounces = 1
scene.cycles.pixel_filter_type = 'GAUSSIAN'
scene.cycles.sample_clamp_indirect = 0.0
scene.view_settings.view_transform = 'Raw'
bpy.context.view_layer.update()
